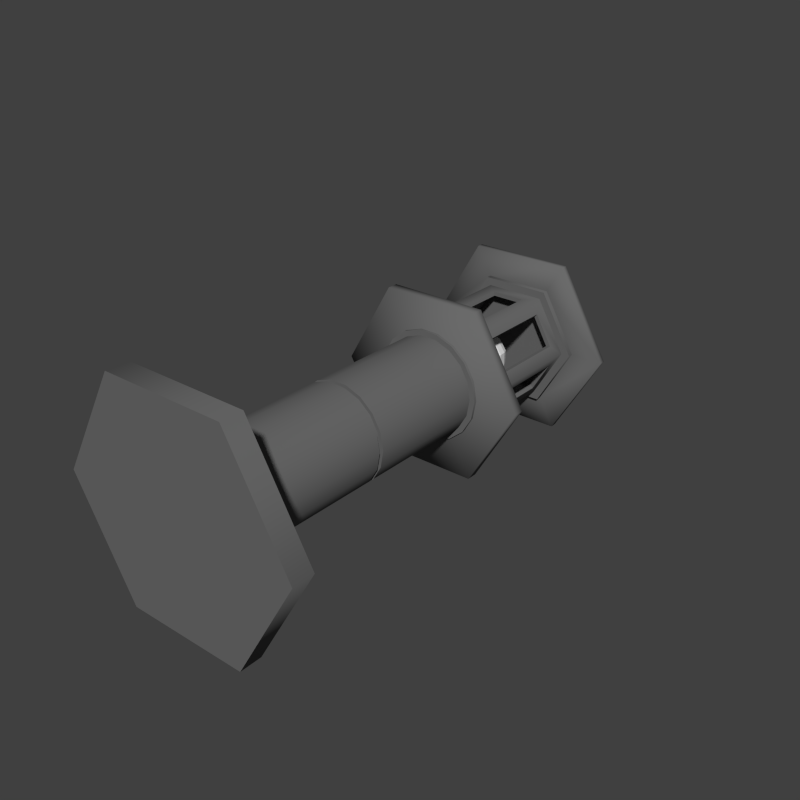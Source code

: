 # Source: lantern3.blend  (saved by Blender 2.79.0; exported with 4.5.12 LTS)
import bpy
from mathutils import Matrix  # noqa: F401  (used for matrix-valued properties, if any)

bpy.ops.wm.read_factory_settings(use_empty=True)
scene = bpy.context.scene
scene.name = 'Scene'

# ---- collections
col_collection_1 = bpy.data.collections.new('Collection 1'); scene.collection.children.link(col_collection_1)

# ---- materials (node trees are filled in below, after node groups)
mat_material = bpy.data.materials.new('Material')
mat_material.alpha_threshold = 0.0
mat_material.use_transparent_shadow = False
mat_material.roughness = 0.5
mat_lamp_tex = bpy.data.materials.new('Lamp_Tex')
mat_lamp_tex.alpha_threshold = 0.0
mat_lamp_tex.use_transparent_shadow = False
mat_lamp_tex.diffuse_color = (0.147, 0.147, 0.147, 1.0)
mat_lamp_tex.specular_color = (0.402, 0.402, 0.402)
mat_lamp_tex.roughness = 0.5
mat_lamp_tex.specular_intensity = 0.09091
mat_lamp_tex.line_color = (0.0, 0.0, 0.0, 1.0)

# ---- material node trees

# ---- world
world_world = bpy.data.worlds.new('World'); scene.world = world_world
world_world.color = (0.05088, 0.05088, 0.05088)
world_world.use_sun_shadow = False
world_world.sun_shadow_jitter_overblur = 0.0
world_world.cycles.sampling_method = 'NONE'
world_world.cycles.sample_map_resolution = 256
world_world.light_settings.ao_factor = 0.1

# ---- meshes
me_sphere = bpy.data.meshes.new('Sphere')
me_sphere.from_pydata([(0.0, 1.459, 0.0309), (0.0, 1.473, 0.05878), (0.0, 1.495, 0.0809), (0.0, 1.585, 0.09511), (0.0, 1.613, 0.0809), (0.0, 1.649, 0.0309), (0.0, 1.654, -2.821e-08), (0.01816, 1.459, 0.025), (0.03455, 1.473, 0.04755), (0.04755, 1.495, 0.06545), (0.0559, 1.523, 0.07694), (0.05878, 1.554, 0.0809), (0.0559, 1.585, 0.07694), (0.04755, 1.613, 0.06545), (0.03455, 1.635, 0.04755), (0.01816, 1.649, 0.025), (0.02939, 1.459, 0.009549), (0.0559, 1.473, 0.01816), (0.07694, 1.495, 0.025), (0.09045, 1.523, 0.02939), (0.09511, 1.554, 0.0309), (0.09045, 1.585, 0.02939), (0.07694, 1.613, 0.025), (0.0559, 1.635, 0.01816), (0.02939, 1.649, 0.009549), (0.02939, 1.459, -0.009549), (0.0559, 1.473, -0.01816), (0.07694, 1.495, -0.025), (0.09045, 1.523, -0.02939), (0.09511, 1.554, -0.0309), (0.09045, 1.585, -0.02939), (0.07694, 1.613, -0.025), (0.0559, 1.635, -0.01816), (0.02939, 1.649, -0.009549), (0.01816, 1.459, -0.025), (0.03455, 1.473, -0.04755), (0.04755, 1.495, -0.06545), (0.0559, 1.523, -0.07694), (0.05878, 1.554, -0.0809), (0.0559, 1.585, -0.07694), (0.04755, 1.613, -0.06545), (0.03455, 1.635, -0.04755), (0.01816, 1.649, -0.025), (2.761e-09, 1.459, -0.0309), (7.232e-09, 1.473, -0.05878), (-1.709e-09, 1.495, -0.0809), (1.021e-08, 1.523, -0.09511), (1.319e-08, 1.554, -0.1), (-4.689e-09, 1.585, -0.09511), (-1.709e-09, 1.613, -0.0809), (7.232e-09, 1.635, -0.05878), (1.271e-09, 1.649, -0.0309), (-1.915e-08, 1.454, -6.332e-08), (-0.01816, 1.459, -0.025), (-0.03455, 1.473, -0.04755), (-0.04755, 1.495, -0.06545), (-0.0559, 1.523, -0.07694), (-0.05878, 1.554, -0.0809), (-0.0559, 1.585, -0.07694), (-0.04755, 1.613, -0.06545), (-0.03455, 1.635, -0.04755), (-0.01816, 1.649, -0.025), (-0.02939, 1.459, -0.009549), (-0.0559, 1.473, -0.01816), (-0.07694, 1.495, -0.025), (-0.09045, 1.523, -0.02939), (-0.09511, 1.554, -0.0309), (-0.09045, 1.585, -0.02939), (-0.07694, 1.613, -0.025), (-0.0559, 1.635, -0.01816), (-0.02939, 1.649, -0.009549), (-0.02939, 1.459, 0.009549), (-0.0559, 1.473, 0.01816), (-0.07694, 1.495, 0.025), (-0.09045, 1.523, 0.02939), (-0.09511, 1.554, 0.0309), (-0.09045, 1.585, 0.02939), (-0.07694, 1.613, 0.025), (-0.0559, 1.635, 0.01816), (-0.02939, 1.649, 0.009549), (-0.01816, 1.459, 0.025), (-0.03455, 1.473, 0.04755), (-0.04755, 1.495, 0.06545), (-0.0559, 1.523, 0.07694), (-0.05878, 1.554, 0.0809), (-0.0559, 1.585, 0.07694), (-0.04755, 1.613, 0.06545), (-0.03455, 1.635, 0.04755), (-0.01816, 1.649, 0.025), (-1.065e-08, 1.523, 0.09511), (-1.959e-08, 1.554, 0.1), (-1.065e-08, 1.635, 0.05878)], [], [(90, 89, 10, 11), (1, 0, 7, 8), (5, 91, 14, 15), (3, 90, 11, 12), (2, 1, 8, 9), (6, 5, 15), (4, 3, 12, 13), (89, 2, 9, 10), (0, 52, 7), (91, 4, 13, 14), (11, 10, 19, 20), (8, 7, 16, 17), (15, 14, 23, 24), (12, 11, 20, 21), (9, 8, 17, 18), (6, 15, 24), (13, 12, 21, 22), (10, 9, 18, 19), (7, 52, 16), (14, 13, 22, 23), (16, 52, 25), (23, 22, 31, 32), (20, 19, 28, 29), (17, 16, 25, 26), (24, 23, 32, 33), (21, 20, 29, 30), (18, 17, 26, 27), (6, 24, 33), (22, 21, 30, 31), (19, 18, 27, 28), (28, 27, 36, 37), (25, 52, 34), (32, 31, 40, 41), (29, 28, 37, 38), (26, 25, 34, 35), (33, 32, 41, 42), (30, 29, 38, 39), (27, 26, 35, 36), (6, 33, 42), (31, 30, 39, 40), (6, 42, 51), (40, 39, 48, 49), (37, 36, 45, 46), (34, 52, 43), (41, 40, 49, 50), (38, 37, 46, 47), (35, 34, 43, 44), (42, 41, 50, 51), (39, 38, 47, 48), (36, 35, 44, 45), (48, 47, 57, 58), (45, 44, 54, 55), (6, 51, 61), (49, 48, 58, 59), (46, 45, 55, 56), (43, 52, 53), (50, 49, 59, 60), (47, 46, 56, 57), (44, 43, 53, 54), (51, 50, 60, 61), (54, 53, 62, 63), (61, 60, 69, 70), (58, 57, 66, 67), (55, 54, 63, 64), (6, 61, 70), (59, 58, 67, 68), (56, 55, 64, 65), (53, 52, 62), (60, 59, 68, 69), (57, 56, 65, 66), (66, 65, 74, 75), (63, 62, 71, 72), (70, 69, 78, 79), (67, 66, 75, 76), (64, 63, 72, 73), (6, 70, 79), (68, 67, 76, 77), (65, 64, 73, 74), (62, 52, 71), (69, 68, 77, 78), (71, 52, 80), (78, 77, 86, 87), (75, 74, 83, 84), (72, 71, 80, 81), (79, 78, 87, 88), (76, 75, 84, 85), (73, 72, 81, 82), (6, 79, 88), (77, 76, 85, 86), (74, 73, 82, 83), (86, 85, 3, 4), (83, 82, 2, 89), (80, 52, 0), (87, 86, 4, 91), (84, 83, 89, 90), (81, 80, 0, 1), (88, 87, 91, 5), (85, 84, 90, 3), (82, 81, 1, 2), (6, 88, 5)])
_uv = me_sphere.uv_layers.new(name='UVMap')
_uv.uv.foreach_set('vector', [0.4626, 0.1551, 0.5342, 0.1645, 0.5276, 0.3478, 0.4557, 0.3478, 0.6909, 0.2034, 0.7372, 0.265, 0.7243, 0.3198, 0.6664, 0.3077, 0.86, 0.6089, 0.917, 0.5672, 0.9415, 0.6714, 0.8729, 0.6637, 0.3939, 0.1553, 0.4626, 0.1551, 0.4557, 0.3478, 0.3873, 0.3386, 0.6016, 0.1827, 0.6583, 0.2078, 0.6543, 0.3211, 0.5961, 0.3386, 0.801, 0.6628, 0.86, 0.6089, 0.8729, 0.6637, 0.3348, 0.1651, 0.3939, 0.1553, 0.3873, 0.3386, 0.3292, 0.321, 0.5342, 0.1645, 0.6016, 0.1827, 0.5961, 0.3386, 0.5276, 0.3478, 0.7372, 0.265, 0.7925, 0.3256, 0.7243, 0.3198, 0.917, 0.5672, 0.9663, 0.5416, 1.0, 0.6851, 0.9415, 0.6714, 0.4557, 0.3478, 0.5276, 0.3478, 0.5342, 0.4969, 0.4626, 0.5046, 0.6664, 0.3077, 0.7243, 0.3198, 0.7382, 0.3755, 0.6928, 0.4137, 0.8729, 0.6637, 0.9415, 0.6714, 0.9151, 0.7774, 0.859, 0.7195, 0.3873, 0.3386, 0.4557, 0.3478, 0.4626, 0.5046, 0.3939, 0.4876, 0.5961, 0.3386, 0.6543, 0.3211, 0.6583, 0.4133, 0.6016, 0.4655, 0.801, 0.6628, 0.8729, 0.6637, 0.859, 0.7195, 0.3292, 0.321, 0.3873, 0.3386, 0.3939, 0.4876, 0.3348, 0.4478, 0.5276, 0.3478, 0.5961, 0.3386, 0.6016, 0.4655, 0.5342, 0.4969, 0.7243, 0.3198, 0.7925, 0.3256, 0.7382, 0.3755, 0.9415, 0.6714, 1.0, 0.6851, 0.9636, 0.831, 0.9151, 0.7774, 0.7382, 0.3755, 0.7925, 0.3256, 0.7735, 0.4108, 0.9151, 0.7774, 0.9636, 0.831, 0.8711, 0.9236, 0.8478, 0.8447, 0.6132, 0.983, 0.5478, 1.0, 0.5478, 0.8432, 0.6132, 0.8181, 0.4081, 0.9674, 0.3475, 0.921, 0.3475, 0.87, 0.4081, 0.8705, 0.859, 0.7195, 0.9151, 0.7774, 0.8478, 0.8447, 0.8237, 0.7548, 0.6668, 0.9452, 0.6132, 0.983, 0.6132, 0.8181, 0.6668, 0.7885, 0.4772, 0.9946, 0.4081, 0.9674, 0.4081, 0.8705, 0.4772, 0.8613, 0.801, 0.6628, 0.859, 0.7195, 0.8237, 0.7548, 0.9636, 0.831, 1.0, 0.8749, 0.8912, 0.9837, 0.8711, 0.9236, 0.5478, 1.0, 0.4772, 0.9946, 0.4772, 0.8613, 0.5478, 0.8432, 0.5478, 0.8432, 0.4772, 0.8613, 0.4403, 0.7135, 0.5044, 0.6694, 0.7735, 0.4108, 0.7925, 0.3256, 0.8168, 0.4124, 0.8478, 0.8447, 0.8711, 0.9236, 0.7577, 0.9275, 0.7655, 0.8476, 0.6132, 0.8181, 0.5478, 0.8432, 0.5044, 0.6694, 0.5676, 0.6354, 0.4081, 0.8705, 0.3475, 0.87, 0.3334, 0.8136, 0.3813, 0.7631, 0.8237, 0.7548, 0.8478, 0.8447, 0.7655, 0.8476, 0.7804, 0.7563, 0.6668, 0.7885, 0.6132, 0.8181, 0.5676, 0.6354, 0.6235, 0.6147, 0.4772, 0.8613, 0.4081, 0.8705, 0.3813, 0.7631, 0.4403, 0.7135, 0.801, 0.6628, 0.8237, 0.7548, 0.7804, 0.7563, 0.8711, 0.9236, 0.8912, 0.9837, 0.7579, 0.9884, 0.7577, 0.9275, 0.801, 0.6628, 0.7804, 0.7563, 0.7457, 0.7234, 0.2871, 0.4473, 0.2222, 0.4875, 0.205, 0.34, 0.2725, 0.3218, 0.5044, 0.6694, 0.4403, 0.7135, 0.3806, 0.6076, 0.4343, 0.545, 0.8168, 0.4124, 0.7925, 0.3256, 0.8515, 0.3794, 0.7655, 0.8476, 0.7577, 0.9275, 0.6668, 0.8413, 0.6994, 0.7849, 0.5676, 0.6354, 0.5044, 0.6694, 0.4343, 0.545, 0.4938, 0.5046, 0.8424, 0.4838, 0.8168, 0.4124, 0.8515, 0.3794, 0.9085, 0.4212, 0.7804, 0.7563, 0.7655, 0.8476, 0.6994, 0.7849, 0.7457, 0.7234, 0.2222, 0.4875, 0.1515, 0.5046, 0.1334, 0.3495, 0.205, 0.34, 0.4403, 0.7135, 0.3813, 0.7631, 0.338, 0.6862, 0.3806, 0.6076, 0.205, 0.34, 0.1334, 0.3495, 0.1265, 0.1567, 0.1985, 0.1567, 0.9578, 0.4467, 0.9085, 0.4212, 0.933, 0.3169, 0.9915, 0.3033, 0.801, 0.6628, 0.7457, 0.7234, 0.7328, 0.6686, 0.2725, 0.3218, 0.205, 0.34, 0.1985, 0.1567, 0.2669, 0.1659, 0.06472, 0.3493, 0.005589, 0.3395, 0.0, 0.1836, 0.05815, 0.166, 0.8515, 0.3794, 0.7925, 0.3256, 0.8644, 0.3246, 0.3292, 0.2967, 0.2725, 0.3218, 0.2669, 0.1659, 0.3251, 0.1834, 0.1334, 0.3495, 0.06472, 0.3493, 0.05815, 0.166, 0.1265, 0.1567, 0.9085, 0.4212, 0.8515, 0.3794, 0.8644, 0.3246, 0.933, 0.3169, 0.7457, 0.7234, 0.6994, 0.7849, 0.6749, 0.6807, 0.7328, 0.6686, 0.933, 0.3169, 0.8644, 0.3246, 0.8505, 0.2689, 0.9066, 0.2109, 0.7328, 0.6686, 0.6749, 0.6807, 0.7013, 0.5747, 0.7467, 0.6129, 0.1985, 0.1567, 0.1265, 0.1567, 0.1334, 0.0, 0.205, 0.007643, 0.9915, 0.3033, 0.933, 0.3169, 0.9066, 0.2109, 0.9552, 0.1574, 0.801, 0.6628, 0.7328, 0.6686, 0.7467, 0.6129, 0.2669, 0.1659, 0.1985, 0.1567, 0.205, 0.007643, 0.2725, 0.0391, 0.05815, 0.166, 0.0, 0.1836, 0.005589, 0.05675, 0.06472, 0.01692, 0.8644, 0.3246, 0.7925, 0.3256, 0.8505, 0.2689, 0.3251, 0.1834, 0.2669, 0.1659, 0.2725, 0.0391, 0.3292, 0.0913, 0.1265, 0.1567, 0.05815, 0.166, 0.06472, 0.01692, 0.1334, 0.0, 0.2798, 0.5216, 0.3334, 0.5593, 0.3334, 0.7161, 0.2798, 0.6864, 0.9066, 0.2109, 0.8505, 0.2689, 0.8152, 0.2335, 0.8393, 0.1437, 0.01409, 0.5836, 0.07473, 0.5371, 0.07473, 0.634, 0.01409, 0.6345, 0.2144, 0.5046, 0.2798, 0.5216, 0.2798, 0.6864, 0.2144, 0.6613, 0.9552, 0.1574, 0.9066, 0.2109, 0.8393, 0.1437, 0.8626, 0.06478, 0.801, 0.6628, 0.7467, 0.6129, 0.782, 0.5775, 0.1438, 0.5099, 0.2144, 0.5046, 0.2144, 0.6613, 0.1438, 0.6433, 0.9915, 0.1135, 0.9552, 0.1574, 0.8626, 0.06478, 0.8827, 0.004628, 0.8505, 0.2689, 0.7925, 0.3256, 0.8152, 0.2335, 0.07473, 0.5371, 0.1438, 0.5099, 0.1438, 0.6433, 0.07473, 0.634, 0.8152, 0.2335, 0.7925, 0.3256, 0.7719, 0.232, 0.07473, 0.634, 0.1438, 0.6433, 0.1069, 0.7911, 0.04793, 0.7414, 0.2798, 0.6864, 0.3334, 0.7161, 0.29, 0.8899, 0.2341, 0.8691, 0.8393, 0.1437, 0.8152, 0.2335, 0.7719, 0.232, 0.757, 0.1408, 0.01409, 0.6345, 0.07473, 0.634, 0.04793, 0.7414, 0.0, 0.691, 0.2144, 0.6613, 0.2798, 0.6864, 0.2341, 0.8691, 0.171, 0.8351, 0.8626, 0.06478, 0.8393, 0.1437, 0.757, 0.1408, 0.7492, 0.06084, 0.801, 0.6628, 0.782, 0.5775, 0.8253, 0.576, 0.1438, 0.6433, 0.2144, 0.6613, 0.171, 0.8351, 0.1069, 0.7911, 0.8827, 0.004628, 0.8626, 0.06478, 0.7492, 0.06084, 0.7494, 0.0, 0.1069, 0.7911, 0.171, 0.8351, 0.1008, 0.9596, 0.04715, 0.897, 0.5514, 0.01705, 0.6163, 0.05726, 0.6016, 0.1827, 0.5342, 0.1645, 0.7719, 0.232, 0.7925, 0.3256, 0.7372, 0.265, 0.04793, 0.7414, 0.1069, 0.7911, 0.04715, 0.897, 0.004549, 0.8184, 0.4807, 0.0, 0.5514, 0.01705, 0.5342, 0.1645, 0.4626, 0.1551, 0.757, 0.1408, 0.7719, 0.232, 0.7372, 0.265, 0.6909, 0.2034, 0.8253, 0.576, 0.8509, 0.5046, 0.917, 0.5672, 0.86, 0.6089, 0.171, 0.8351, 0.2341, 0.8691, 0.1603, 1.0, 0.1008, 0.9596, 0.7492, 0.06084, 0.757, 0.1408, 0.6909, 0.2034, 0.6583, 0.1471, 0.801, 0.6628, 0.8253, 0.576, 0.86, 0.6089])
me_sphere.materials.append(mat_material)
me_sphere.use_remesh_preserve_volume = False
me_sphere.use_remesh_preserve_attributes = False
me_sphere.use_mirror_vertex_groups = False
me_sphere.update()
me_circle_001 = bpy.data.meshes.new('Circle.001')
me_circle_001.from_pydata([(0.2169, 1.366, 1.538e-07), (0.2169, 1.772, 1.156e-07), (0.194, 1.416, 0.03972), (0.1314, 1.416, 0.1481), (0.194, 1.722, 0.03972), (0.1314, 1.722, 0.1481), (0.2365, 1.366, 1.836e-07), (0.2365, 1.772, 1.268e-07), (0.2115, 1.416, 0.0433), (0.1432, 1.416, 0.1615), (0.2115, 1.722, 0.0433), (0.1432, 1.722, 0.1615), (0.194, 1.416, 0.03972), (0.1314, 1.416, 0.1481), (0.194, 1.722, 0.03972), (0.1314, 1.722, 0.1481), (0.5, -0.009102, 7.053e-08), (0.5, 0.07991, 6.664e-08), (0.2564, 0.2044, 4.63e-08), (0.3922, 1.223, -5.409e-08), (0.3922, 1.266, -5.597e-08), (0.2583, 1.319, -4.711e-08), (0.2583, 1.345, -4.825e-08), (0.2717, 1.345, -4.453e-08), (0.2717, 1.366, -4.546e-08), (7.099e-08, 1.772, -8.573e-08), (0.2717, 1.772, -6.318e-08), (0.2717, 1.793, -6.411e-08), (0.4023, 1.817, -5.025e-08), (0.2414, 1.903, -9.501e-08), (0.1224, 2.001, -9.741e-08), (7.557e-08, 2.114, -1.102e-07), (0.05007, 2.114, -1.126e-07), (0.4023, 1.793, -5.666e-08), (7.099e-08, 1.366, -6.8e-08), (0.1672, 0.2044, 0.1403), (0.2051, 0.2044, 0.07464), (0.2182, 0.2044, 6.865e-08), (0.1672, 0.2241, 0.1403), (0.2051, 0.2241, 0.07464), (0.2182, 0.2241, 6.779e-08), (0.1518, 0.2241, 0.1273), (0.1862, 0.2241, 0.06776), (0.1981, 0.2241, 6.034e-08), (0.1518, 1.212, 0.1273), (0.1862, 1.212, 0.06776), (0.1981, 1.212, 1.715e-08), (0.1687, 1.212, 0.1416), (0.2069, 1.212, 0.07532), (0.2202, 1.212, 2.833e-08), (0.1687, 1.223, 0.1416), (0.2069, 1.223, 0.07532), (0.2202, 1.223, 2.787e-08), (0.1518, 0.7091, 0.1273), (0.1518, 0.7271, 0.1273), (0.1862, 0.7091, 0.06776), (0.1862, 0.7271, 0.06776), (0.1981, 0.7091, 3.914e-08), (0.1981, 0.7271, 3.835e-08), (0.1409, 0.7091, 0.1183), (0.1409, 0.7271, 0.1183), (0.1729, 0.7091, 0.06293), (0.1729, 0.7271, 0.06293), (0.184, 0.7091, 3.541e-08), (0.184, 0.7271, 3.463e-08), (2.484e-08, 0.2044, -2.076e-08), (2.484e-08, -0.009102, -2.633e-08), (8.828e-08, 1.223, -5.164e-08), (0.1085, 1.366, -0.1879), (0.1085, 1.772, -0.1879), (0.1314, 1.416, -0.1481), (0.194, 1.416, -0.03972), (0.1314, 1.722, -0.1481), (0.194, 1.722, -0.03972), (0.1182, 1.366, -0.2048), (0.1182, 1.772, -0.2048), (0.1432, 1.416, -0.1615), (0.2115, 1.416, -0.0433), (0.1432, 1.722, -0.1615), (0.2115, 1.722, -0.0433), (0.1314, 1.416, -0.1481), (0.194, 1.416, -0.03972), (0.1314, 1.722, -0.1481), (0.194, 1.722, -0.03972), (0.25, -0.009102, -0.433), (0.25, 0.07991, -0.433), (0.1282, 0.2044, -0.2221), (0.1961, 1.223, -0.3397), (0.1961, 1.266, -0.3397), (0.1292, 1.319, -0.2237), (0.1292, 1.345, -0.2237), (0.1359, 1.345, -0.2353), (0.1359, 1.366, -0.2353), (0.1359, 1.772, -0.2353), (0.1359, 1.793, -0.2353), (0.2011, 1.817, -0.3484), (0.1207, 1.903, -0.2091), (0.06119, 2.001, -0.106), (0.02503, 2.114, -0.04336), (0.2011, 1.793, -0.3484), (0.2051, 0.2044, -0.07464), (0.1672, 0.2044, -0.1403), (0.1091, 0.2044, -0.189), (0.2051, 0.2241, -0.07464), (0.1672, 0.2241, -0.1403), (0.1091, 0.2241, -0.189), (0.1862, 0.2241, -0.06776), (0.1518, 0.2241, -0.1273), (0.09905, 0.2241, -0.1716), (0.1862, 1.212, -0.06776), (0.1518, 1.212, -0.1273), (0.09905, 1.212, -0.1716), (0.2069, 1.212, -0.07532), (0.1687, 1.212, -0.1416), (0.1101, 1.212, -0.1907), (0.2069, 1.223, -0.07532), (0.1687, 1.223, -0.1416), (0.1101, 1.223, -0.1907), (0.1862, 0.7091, -0.06776), (0.1862, 0.7271, -0.06776), (0.1518, 0.7091, -0.1273), (0.1518, 0.7271, -0.1273), (0.09905, 0.7091, -0.1716), (0.09905, 0.7271, -0.1716), (0.1729, 0.7091, -0.06293), (0.1729, 0.7271, -0.06293), (0.1409, 0.7091, -0.1183), (0.1409, 0.7271, -0.1183), (0.092, 0.7091, -0.1593), (0.092, 0.7271, -0.1593), (-0.1085, 1.366, -0.1879), (-0.1085, 1.772, -0.1879), (-0.06259, 1.416, -0.1879), (0.06259, 1.416, -0.1879), (-0.06259, 1.722, -0.1879), (0.06259, 1.722, -0.1879), (-0.1182, 1.366, -0.2048), (-0.1182, 1.772, -0.2048), (-0.06823, 1.416, -0.2048), (0.06823, 1.416, -0.2048), (-0.06823, 1.722, -0.2048), (0.06823, 1.722, -0.2048), (-0.06259, 1.416, -0.1879), (0.06259, 1.416, -0.1879), (-0.06259, 1.722, -0.1879), (0.06259, 1.722, -0.1879), (-0.25, -0.009102, -0.433), (-0.25, 0.07991, -0.433), (-0.1282, 0.2044, -0.2221), (-0.1961, 1.223, -0.3397), (-0.1961, 1.266, -0.3397), (-0.1292, 1.319, -0.2237), (-0.1292, 1.345, -0.2237), (-0.1359, 1.345, -0.2353), (-0.1359, 1.366, -0.2353), (-0.1359, 1.772, -0.2353), (-0.1359, 1.793, -0.2353), (-0.2011, 1.817, -0.3484), (-0.1207, 1.903, -0.2091), (-0.06119, 2.001, -0.106), (-0.02503, 2.114, -0.04336), (-0.2011, 1.793, -0.3484), (0.0379, 0.2044, -0.2149), (-0.0379, 0.2044, -0.2149), (-0.1091, 0.2044, -0.189), (0.0379, 0.2241, -0.2149), (-0.0379, 0.2241, -0.2149), (-0.1091, 0.2241, -0.189), (0.0344, 0.2241, -0.1951), (-0.0344, 0.2241, -0.1951), (-0.09905, 0.2241, -0.1716), (0.0344, 1.212, -0.1951), (-0.0344, 1.212, -0.1951), (-0.09905, 1.212, -0.1716), (0.03824, 1.212, -0.2169), (-0.03824, 1.212, -0.2169), (-0.1101, 1.212, -0.1907), (0.03824, 1.223, -0.2169), (-0.03824, 1.223, -0.2169), (-0.1101, 1.223, -0.1907), (0.0344, 0.7091, -0.1951), (0.0344, 0.7271, -0.1951), (-0.0344, 0.7091, -0.1951), (-0.0344, 0.7271, -0.1951), (-0.09905, 0.7091, -0.1716), (-0.09905, 0.7271, -0.1716), (0.03195, 0.7091, -0.1812), (0.03195, 0.7271, -0.1812), (-0.03195, 0.7091, -0.1812), (-0.03195, 0.7271, -0.1812), (-0.092, 0.7091, -0.1593), (-0.092, 0.7271, -0.1593), (-0.2169, 1.366, -2.497e-07), (-0.2169, 1.772, -2.469e-07), (-0.194, 1.416, -0.03973), (-0.1314, 1.416, -0.1481), (-0.194, 1.722, -0.03973), (-0.1314, 1.722, -0.1481), (-0.2365, 1.366, -2.766e-07), (-0.2365, 1.772, -2.552e-07), (-0.2115, 1.416, -0.0433), (-0.1432, 1.416, -0.1615), (-0.2115, 1.722, -0.0433), (-0.1432, 1.722, -0.1615), (-0.194, 1.416, -0.03973), (-0.1314, 1.416, -0.1481), (-0.194, 1.722, -0.03973), (-0.1314, 1.722, -0.1481), (-0.5, -0.009102, -3.973e-09), (-0.5, 0.07991, -7.864e-09), (-0.2564, 0.2044, -3.47e-08), (-0.3922, 1.223, -3.086e-09), (-0.3922, 1.266, -4.975e-09), (-0.2583, 1.319, -3.842e-08), (-0.2583, 1.345, -3.956e-08), (-0.2717, 1.345, -4.129e-08), (-0.2717, 1.366, -4.222e-08), (-0.2717, 1.772, -5.995e-08), (-0.2717, 1.793, -6.088e-08), (-0.4023, 1.817, -5.737e-08), (-0.2414, 1.903, -4.413e-08), (-0.1224, 2.001, -6.8e-08), (-0.05007, 2.114, -7.35e-08), (-0.4023, 1.793, -4.888e-08), (-0.1672, 0.2044, -0.1403), (-0.2051, 0.2044, -0.07464), (-0.2182, 0.2044, -6.274e-08), (-0.1672, 0.2241, -0.1403), (-0.2051, 0.2241, -0.07464), (-0.2182, 0.2241, -6.36e-08), (-0.1518, 0.2241, -0.1273), (-0.1862, 0.2241, -0.06776), (-0.1981, 0.2241, -5.915e-08), (-0.1518, 1.212, -0.1273), (-0.1862, 1.212, -0.06776), (-0.1981, 1.212, -1.023e-07), (-0.1687, 1.212, -0.1416), (-0.2069, 1.212, -0.07532), (-0.2202, 1.212, -1.102e-07), (-0.1687, 1.223, -0.1416), (-0.2069, 1.223, -0.07532), (-0.2202, 1.223, -1.107e-07), (-0.1518, 0.7091, -0.1273), (-0.1518, 0.7271, -0.1273), (-0.1862, 0.7091, -0.06776), (-0.1862, 0.7271, -0.06776), (-0.1981, 0.7091, -8.035e-08), (-0.1981, 0.7271, -8.114e-08), (-0.1409, 0.7091, -0.1183), (-0.1409, 0.7271, -0.1183), (-0.1729, 0.7091, -0.06293), (-0.1729, 0.7271, -0.06293), (-0.184, 0.7091, -7.873e-08), (-0.184, 0.7271, -7.952e-08), (-0.1085, 1.366, 0.1879), (-0.1085, 1.772, 0.1879), (-0.1314, 1.416, 0.1481), (-0.194, 1.416, 0.03972), (-0.1314, 1.722, 0.1481), (-0.194, 1.722, 0.03972), (-0.1182, 1.366, 0.2048), (-0.1182, 1.772, 0.2048), (-0.1432, 1.416, 0.1615), (-0.2115, 1.416, 0.0433), (-0.1432, 1.722, 0.1615), (-0.2115, 1.722, 0.0433), (-0.1314, 1.416, 0.1481), (-0.194, 1.416, 0.03972), (-0.1314, 1.722, 0.1481), (-0.194, 1.722, 0.03972), (-0.25, -0.009102, 0.433), (-0.25, 0.07991, 0.433), (-0.1282, 0.2044, 0.2221), (-0.1961, 1.223, 0.3397), (-0.1961, 1.266, 0.3397), (-0.1292, 1.319, 0.2237), (-0.1292, 1.345, 0.2237), (-0.1359, 1.345, 0.2353), (-0.1359, 1.366, 0.2353), (-0.1359, 1.772, 0.2353), (-0.1359, 1.793, 0.2353), (-0.2011, 1.817, 0.3484), (-0.1207, 1.903, 0.2091), (-0.06119, 2.001, 0.106), (-0.02503, 2.114, 0.04336), (-0.2011, 1.793, 0.3484), (-0.2051, 0.2044, 0.07464), (-0.1672, 0.2044, 0.1403), (-0.1091, 0.2044, 0.189), (-0.2051, 0.2241, 0.07464), (-0.1672, 0.2241, 0.1403), (-0.1091, 0.2241, 0.189), (-0.1862, 0.2241, 0.06776), (-0.1518, 0.2241, 0.1273), (-0.09905, 0.2241, 0.1716), (-0.1862, 1.212, 0.06776), (-0.1518, 1.212, 0.1273), (-0.09905, 1.212, 0.1716), (-0.2069, 1.212, 0.07532), (-0.1687, 1.212, 0.1416), (-0.1101, 1.212, 0.1907), (-0.2069, 1.223, 0.07532), (-0.1687, 1.223, 0.1416), (-0.1101, 1.223, 0.1907), (-0.1862, 0.7091, 0.06776), (-0.1862, 0.7271, 0.06776), (-0.1518, 0.7091, 0.1273), (-0.1518, 0.7271, 0.1273), (-0.09905, 0.7091, 0.1716), (-0.09905, 0.7271, 0.1716), (-0.1729, 0.7091, 0.06293), (-0.1729, 0.7271, 0.06293), (-0.1409, 0.7091, 0.1183), (-0.1409, 0.7271, 0.1183), (-0.092, 0.7091, 0.1593), (-0.092, 0.7271, 0.1593), (0.1085, 1.366, 0.1879), (0.1085, 1.772, 0.1879), (0.06259, 1.416, 0.1879), (-0.06259, 1.416, 0.1879), (0.06259, 1.722, 0.1879), (-0.06259, 1.722, 0.1879), (0.1182, 1.366, 0.2048), (0.1182, 1.772, 0.2048), (0.06823, 1.416, 0.2048), (-0.06823, 1.416, 0.2048), (0.06823, 1.722, 0.2048), (-0.06823, 1.722, 0.2048), (0.06259, 1.416, 0.1879), (-0.06259, 1.416, 0.1879), (0.06259, 1.722, 0.1879), (-0.06259, 1.722, 0.1879), (0.25, -0.009102, 0.433), (0.25, 0.07991, 0.433), (0.1282, 0.2044, 0.2221), (0.1961, 1.223, 0.3397), (0.1961, 1.266, 0.3397), (0.1292, 1.319, 0.2237), (0.1292, 1.345, 0.2237), (0.1359, 1.345, 0.2353), (0.1359, 1.366, 0.2353), (0.1359, 1.772, 0.2353), (0.1359, 1.793, 0.2353), (0.2011, 1.817, 0.3484), (0.1207, 1.903, 0.2091), (0.06119, 2.001, 0.106), (0.02503, 2.114, 0.04336), (0.2011, 1.793, 0.3484), (-0.0379, 0.2044, 0.2149), (0.0379, 0.2044, 0.2149), (0.1091, 0.2044, 0.189), (-0.0379, 0.2241, 0.2149), (0.0379, 0.2241, 0.2149), (0.1091, 0.2241, 0.189), (-0.0344, 0.2241, 0.1951), (0.0344, 0.2241, 0.1951), (0.09905, 0.2241, 0.1716), (-0.0344, 1.212, 0.1951), (0.0344, 1.212, 0.1951), (0.09905, 1.212, 0.1716), (-0.03824, 1.212, 0.2169), (0.03824, 1.212, 0.2169), (0.1101, 1.212, 0.1907), (-0.03824, 1.223, 0.2169), (0.03824, 1.223, 0.2169), (0.1101, 1.223, 0.1907), (-0.0344, 0.7091, 0.1951), (-0.0344, 0.7271, 0.1951), (0.0344, 0.7091, 0.1951), (0.0344, 0.7271, 0.1951), (0.09905, 0.7091, 0.1716), (0.09905, 0.7271, 0.1716), (-0.03195, 0.7091, 0.1812), (-0.03195, 0.7271, 0.1812), (0.03195, 0.7091, 0.1812), (0.03195, 0.7271, 0.1812), (0.092, 0.7091, 0.1593), (0.092, 0.7271, 0.1593), (0.2115, 1.416, 0.0433), (0.2115, 1.416, 0.0433), (0.1432, 1.416, 0.1615), (0.1432, 1.416, 0.1615), (0.2115, 1.722, 0.0433), (0.2115, 1.722, 0.0433), (0.1432, 1.722, 0.1615), (0.1432, 1.722, 0.1615), (0.194, 1.416, 0.03972), (0.1314, 1.416, 0.1481), (0.194, 1.722, 0.03972), (0.1314, 1.722, 0.1481), (0.5, -0.009102, 7.053e-08), (0.25, -0.009102, 0.433), (0.5, 0.07991, 6.664e-08), (0.5, 0.07991, 6.664e-08), (0.25, 0.07991, 0.433), (0.25, 0.07991, 0.433), (0.2583, 1.319, -4.711e-08), (0.2583, 1.319, -4.711e-08), (0.1292, 1.319, 0.2237), (0.1292, 1.319, 0.2237), (0.2717, 1.345, -4.453e-08), (0.1359, 1.345, 0.2353), (0.2717, 1.366, -4.546e-08), (0.1359, 1.366, 0.2353), (0.2717, 1.772, -6.318e-08), (0.1359, 1.772, 0.2353), (0.2717, 1.793, -6.411e-08), (0.1359, 1.793, 0.2353), (0.2414, 1.903, -9.501e-08), (0.1207, 1.903, 0.2091), (0.06119, 2.001, 0.106), (0.1224, 2.001, -9.741e-08), (0.1672, 0.2241, 0.1403), (0.1091, 0.2241, 0.189), (0.2051, 0.2241, 0.07464), (0.2182, 0.2241, 6.779e-08), (0.1518, 0.2241, 0.1273), (0.09905, 0.2241, 0.1716), (0.1862, 0.2241, 0.06776), (0.1981, 0.2241, 6.034e-08), (0.1518, 1.212, 0.1273), (0.09905, 1.212, 0.1716), (0.1862, 1.212, 0.06776), (0.1981, 1.212, 1.715e-08), (0.1687, 1.212, 0.1416), (0.1101, 1.212, 0.1907), (0.2069, 1.212, 0.07532), (0.2202, 1.212, 2.833e-08), (0.1409, 0.7271, 0.1183), (0.092, 0.7271, 0.1593), (0.1409, 0.7091, 0.1183), (0.092, 0.7091, 0.1593), (0.1518, 0.7091, 0.1273), (0.09905, 0.7091, 0.1716), (0.1518, 0.7271, 0.1273), (0.09905, 0.7271, 0.1716), (0.1862, 0.7091, 0.06776), (0.1862, 0.7271, 0.06776), (0.1981, 0.7091, 3.914e-08), (0.1981, 0.7271, 3.835e-08), (0.1729, 0.7091, 0.06293), (0.1729, 0.7271, 0.06293), (0.184, 0.7091, 3.541e-08), (0.184, 0.7271, 3.463e-08), (0.1432, 1.416, -0.1615), (0.1432, 1.416, -0.1615), (0.2115, 1.416, -0.0433), (0.2115, 1.416, -0.0433), (0.1432, 1.722, -0.1615), (0.1432, 1.722, -0.1615), (0.2115, 1.722, -0.0433), (0.2115, 1.722, -0.0433), (0.1314, 1.416, -0.1481), (0.194, 1.416, -0.03972), (0.1314, 1.722, -0.1481), (0.194, 1.722, -0.03972), (0.25, -0.009102, -0.433), (0.25, 0.07991, -0.433), (0.25, 0.07991, -0.433), (0.1292, 1.319, -0.2237), (0.1292, 1.319, -0.2237), (0.1359, 1.345, -0.2353), (0.1359, 1.366, -0.2353), (0.1359, 1.772, -0.2353), (0.1359, 1.793, -0.2353), (0.1207, 1.903, -0.2091), (0.06119, 2.001, -0.106), (0.2051, 0.2241, -0.07464), (0.1672, 0.2241, -0.1403), (0.1091, 0.2241, -0.189), (0.1862, 0.2241, -0.06776), (0.1518, 0.2241, -0.1273), (0.09905, 0.2241, -0.1716), (0.1862, 1.212, -0.06776), (0.1518, 1.212, -0.1273), (0.09905, 1.212, -0.1716), (0.2069, 1.212, -0.07532), (0.1687, 1.212, -0.1416), (0.1101, 1.212, -0.1907), (0.1729, 0.7271, -0.06293), (0.1729, 0.7091, -0.06293), (0.1862, 0.7091, -0.06776), (0.1862, 0.7271, -0.06776), (0.1518, 0.7091, -0.1273), (0.1518, 0.7271, -0.1273), (0.09905, 0.7091, -0.1716), (0.09905, 0.7271, -0.1716), (0.1409, 0.7091, -0.1183), (0.1409, 0.7271, -0.1183), (0.092, 0.7091, -0.1593), (0.092, 0.7271, -0.1593), (-0.06823, 1.416, -0.2048), (-0.06823, 1.416, -0.2048), (0.06823, 1.416, -0.2048), (0.06823, 1.416, -0.2048), (-0.06823, 1.722, -0.2048), (-0.06823, 1.722, -0.2048), (0.06823, 1.722, -0.2048), (0.06823, 1.722, -0.2048), (-0.06259, 1.416, -0.1879), (0.06259, 1.416, -0.1879), (-0.06259, 1.722, -0.1879), (0.06259, 1.722, -0.1879), (-0.25, -0.009102, -0.433), (-0.25, 0.07991, -0.433), (-0.25, 0.07991, -0.433), (-0.1292, 1.319, -0.2237), (-0.1292, 1.319, -0.2237), (-0.1359, 1.345, -0.2353), (-0.1359, 1.366, -0.2353), (-0.1359, 1.772, -0.2353), (-0.1359, 1.793, -0.2353), (-0.1207, 1.903, -0.2091), (-0.06119, 2.001, -0.106), (0.0379, 0.2241, -0.2149), (-0.0379, 0.2241, -0.2149), (-0.1091, 0.2241, -0.189), (0.0344, 0.2241, -0.1951), (-0.0344, 0.2241, -0.1951), (-0.09905, 0.2241, -0.1716), (0.0344, 1.212, -0.1951), (-0.0344, 1.212, -0.1951), (-0.09905, 1.212, -0.1716), (0.03824, 1.212, -0.2169), (-0.03824, 1.212, -0.2169), (-0.1101, 1.212, -0.1907), (0.03195, 0.7271, -0.1812), (0.03195, 0.7091, -0.1812), (0.0344, 0.7091, -0.1951), (0.0344, 0.7271, -0.1951), (-0.0344, 0.7091, -0.1951), (-0.0344, 0.7271, -0.1951), (-0.09905, 0.7091, -0.1716), (-0.09905, 0.7271, -0.1716), (-0.03195, 0.7091, -0.1812), (-0.03195, 0.7271, -0.1812), (-0.092, 0.7091, -0.1593), (-0.092, 0.7271, -0.1593), (-0.2115, 1.416, -0.0433), (-0.2115, 1.416, -0.0433), (-0.1432, 1.416, -0.1615), (-0.1432, 1.416, -0.1615), (-0.2115, 1.722, -0.0433), (-0.2115, 1.722, -0.0433), (-0.1432, 1.722, -0.1615), (-0.1432, 1.722, -0.1615), (-0.194, 1.416, -0.03973), (-0.1314, 1.416, -0.1481), (-0.194, 1.722, -0.03973), (-0.1314, 1.722, -0.1481), (-0.5, -0.009102, -3.973e-09), (-0.5, 0.07991, -7.864e-09), (-0.5, 0.07991, -7.864e-09), (-0.2583, 1.319, -3.842e-08), (-0.2583, 1.319, -3.842e-08), (-0.2717, 1.345, -4.129e-08), (-0.2717, 1.366, -4.222e-08), (-0.2717, 1.772, -5.995e-08), (-0.2717, 1.793, -6.088e-08), (-0.2414, 1.903, -4.413e-08), (-0.1224, 2.001, -6.8e-08), (-0.1672, 0.2241, -0.1403), (-0.2051, 0.2241, -0.07464), (-0.2182, 0.2241, -6.36e-08), (-0.1518, 0.2241, -0.1273), (-0.1862, 0.2241, -0.06776), (-0.1981, 0.2241, -5.915e-08), (-0.1518, 1.212, -0.1273), (-0.1862, 1.212, -0.06776), (-0.1981, 1.212, -1.023e-07), (-0.1687, 1.212, -0.1416), (-0.2069, 1.212, -0.07532), (-0.2202, 1.212, -1.102e-07), (-0.1409, 0.7271, -0.1183), (-0.1409, 0.7091, -0.1183), (-0.1518, 0.7091, -0.1273), (-0.1518, 0.7271, -0.1273), (-0.1862, 0.7091, -0.06776), (-0.1862, 0.7271, -0.06776), (-0.1981, 0.7091, -8.035e-08), (-0.1981, 0.7271, -8.114e-08), (-0.1729, 0.7091, -0.06293), (-0.1729, 0.7271, -0.06293), (-0.184, 0.7091, -7.873e-08), (-0.184, 0.7271, -7.952e-08), (-0.1432, 1.416, 0.1615), (-0.1432, 1.416, 0.1615), (-0.2115, 1.416, 0.0433), (-0.2115, 1.416, 0.0433), (-0.1432, 1.722, 0.1615), (-0.1432, 1.722, 0.1615), (-0.2115, 1.722, 0.0433), (-0.2115, 1.722, 0.0433), (-0.1314, 1.416, 0.1481), (-0.194, 1.416, 0.03972), (-0.1314, 1.722, 0.1481), (-0.194, 1.722, 0.03972), (-0.25, -0.009102, 0.433), (-0.25, 0.07991, 0.433), (-0.25, 0.07991, 0.433), (-0.1292, 1.319, 0.2237), (-0.1292, 1.319, 0.2237), (-0.1359, 1.345, 0.2353), (-0.1359, 1.366, 0.2353), (-0.1359, 1.772, 0.2353), (-0.1359, 1.793, 0.2353), (-0.1207, 1.903, 0.2091), (-0.06119, 2.001, 0.106), (-0.2051, 0.2241, 0.07464), (-0.1672, 0.2241, 0.1403), (-0.1091, 0.2241, 0.189), (-0.1862, 0.2241, 0.06776), (-0.1518, 0.2241, 0.1273), (-0.09905, 0.2241, 0.1716), (-0.1862, 1.212, 0.06776), (-0.1518, 1.212, 0.1273), (-0.09905, 1.212, 0.1716), (-0.2069, 1.212, 0.07532), (-0.1687, 1.212, 0.1416), (-0.1101, 1.212, 0.1907), (-0.1729, 0.7271, 0.06293), (-0.1729, 0.7091, 0.06293), (-0.1862, 0.7091, 0.06776), (-0.1862, 0.7271, 0.06776), (-0.1518, 0.7091, 0.1273), (-0.1518, 0.7271, 0.1273), (-0.09905, 0.7091, 0.1716), (-0.09905, 0.7271, 0.1716), (-0.1409, 0.7091, 0.1183), (-0.1409, 0.7271, 0.1183), (-0.092, 0.7091, 0.1593), (-0.092, 0.7271, 0.1593), (0.06823, 1.416, 0.2048), (0.06823, 1.416, 0.2048), (-0.06823, 1.416, 0.2048), (-0.06823, 1.416, 0.2048), (0.06823, 1.722, 0.2048), (0.06823, 1.722, 0.2048), (-0.06823, 1.722, 0.2048), (-0.06823, 1.722, 0.2048), (0.06259, 1.416, 0.1879), (-0.06259, 1.416, 0.1879), (0.06259, 1.722, 0.1879), (-0.06259, 1.722, 0.1879), (-0.0379, 0.2241, 0.2149), (0.0379, 0.2241, 0.2149), (-0.0344, 0.2241, 0.1951), (0.0344, 0.2241, 0.1951), (-0.0344, 1.212, 0.1951), (0.0344, 1.212, 0.1951), (-0.03824, 1.212, 0.2169), (0.03824, 1.212, 0.2169), (-0.03195, 0.7271, 0.1812), (-0.03195, 0.7091, 0.1812), (-0.0344, 0.7091, 0.1951), (-0.0344, 0.7271, 0.1951), (0.0344, 0.7091, 0.1951), (0.0344, 0.7271, 0.1951), (0.03195, 0.7091, 0.1812), (0.03195, 0.7271, 0.1812)], [], [(2, 4, 1, 0), (3, 2, 0, 316), (4, 5, 317, 1), (5, 3, 316, 317), (379, 6, 7, 383), (384, 389, 388, 382), (10, 14, 12, 8), (378, 386, 387, 380), (381, 13, 15, 385), (323, 11, 383, 7), (322, 6, 379, 9), (322, 9, 11, 323), (391, 390, 392, 394), (395, 393, 18, 334), (19, 20, 336, 335), (336, 20, 396, 398), (397, 22, 338, 399), (22, 400, 401, 338), (23, 402, 403, 339), (404, 406, 407, 405), (33, 28, 343, 347), (28, 408, 409, 343), (408, 411, 410, 409), (411, 32, 346, 410), (27, 33, 347, 342), (32, 31, 346), (25, 26, 341), (24, 34, 340), (36, 37, 415, 414), (350, 35, 412, 413), (35, 36, 414, 412), (353, 38, 416, 417), (38, 39, 418, 416), (39, 40, 419, 418), (435, 434, 420, 421), (434, 437, 422, 420), (437, 439, 423, 422), (359, 44, 424, 425), (44, 45, 426, 424), (45, 46, 427, 426), (362, 47, 50, 365), (47, 48, 51, 50), (48, 49, 52, 51), (58, 56, 62, 64), (61, 442, 443, 441), (54, 371, 377, 60), (356, 41, 432, 433), (430, 61, 441, 428), (436, 438, 63, 440), (41, 42, 55, 432), (431, 430, 428, 429), (42, 43, 57, 55), (370, 53, 59, 376), (53, 436, 440, 59), (56, 54, 60, 62), (334, 18, 65), (16, 332, 66), (335, 67, 19), (70, 72, 69, 68), (71, 70, 68, 0), (72, 73, 1, 69), (73, 71, 0, 1), (445, 74, 75, 449), (450, 455, 454, 448), (78, 82, 80, 76), (444, 452, 453, 446), (447, 81, 83, 451), (7, 79, 449, 75), (6, 74, 445, 77), (6, 77, 79, 7), (390, 456, 457, 392), (17, 458, 86, 18), (87, 88, 20, 19), (20, 88, 459, 21), (460, 90, 22, 397), (90, 461, 400, 22), (91, 462, 402, 23), (463, 464, 406, 404), (99, 95, 28, 33), (95, 465, 29, 28), (465, 466, 30, 29), (466, 98, 32, 30), (94, 99, 33, 27), (98, 31, 32), (25, 93, 26), (92, 34, 24), (101, 102, 469, 468), (37, 100, 467, 415), (100, 101, 468, 467), (40, 103, 470, 419), (103, 104, 471, 470), (104, 105, 472, 471), (439, 482, 473, 423), (482, 484, 474, 473), (484, 486, 475, 474), (46, 109, 476, 427), (109, 110, 477, 476), (110, 111, 478, 477), (49, 112, 115, 52), (112, 113, 116, 115), (113, 114, 117, 116), (123, 121, 127, 129), (126, 489, 490, 488), (119, 58, 64, 125), (43, 106, 481, 57), (480, 126, 488, 479), (483, 485, 128, 487), (106, 107, 120, 481), (442, 480, 479, 443), (107, 108, 122, 120), (438, 118, 124, 63), (118, 483, 487, 124), (121, 119, 125, 127), (18, 86, 65), (84, 16, 66), (19, 67, 87), (132, 134, 131, 130), (133, 132, 130, 68), (134, 135, 69, 131), (135, 133, 68, 69), (492, 136, 137, 496), (497, 502, 501, 495), (140, 144, 142, 138), (491, 499, 500, 493), (494, 143, 145, 498), (75, 141, 496, 137), (74, 136, 492, 139), (74, 139, 141, 75), (456, 503, 504, 457), (85, 505, 148, 86), (149, 150, 88, 87), (88, 150, 506, 89), (507, 152, 90, 460), (152, 508, 461, 90), (153, 509, 462, 91), (510, 511, 464, 463), (161, 157, 95, 99), (157, 512, 96, 95), (512, 513, 97, 96), (513, 160, 98, 97), (156, 161, 99, 94), (160, 31, 98), (25, 155, 93), (154, 34, 92), (163, 164, 516, 515), (102, 162, 514, 469), (162, 163, 515, 514), (105, 165, 517, 472), (165, 166, 518, 517), (166, 167, 519, 518), (486, 529, 520, 475), (529, 531, 521, 520), (531, 533, 522, 521), (111, 171, 523, 478), (171, 172, 524, 523), (172, 173, 525, 524), (114, 174, 177, 117), (174, 175, 178, 177), (175, 176, 179, 178), (185, 183, 189, 191), (188, 536, 537, 535), (181, 123, 129, 187), (108, 168, 528, 122), (527, 188, 535, 526), (530, 532, 190, 534), (168, 169, 182, 528), (489, 527, 526, 490), (169, 170, 184, 182), (485, 180, 186, 128), (180, 530, 534, 186), (183, 181, 187, 189), (86, 148, 65), (146, 84, 66), (87, 67, 149), (194, 196, 193, 192), (195, 194, 192, 130), (196, 197, 131, 193), (197, 195, 130, 131), (539, 198, 199, 543), (544, 549, 548, 542), (202, 206, 204, 200), (538, 546, 547, 540), (541, 205, 207, 545), (137, 203, 543, 199), (136, 198, 539, 201), (136, 201, 203, 137), (503, 550, 551, 504), (147, 552, 210, 148), (211, 212, 150, 149), (150, 212, 553, 151), (554, 214, 152, 507), (214, 555, 508, 152), (215, 556, 509, 153), (557, 558, 511, 510), (223, 219, 157, 161), (219, 559, 158, 157), (559, 560, 159, 158), (560, 222, 160, 159), (218, 223, 161, 156), (222, 31, 160), (25, 217, 155), (216, 34, 154), (225, 226, 563, 562), (164, 224, 561, 516), (224, 225, 562, 561), (167, 227, 564, 519), (227, 228, 565, 564), (228, 229, 566, 565), (533, 576, 567, 522), (576, 578, 568, 567), (578, 580, 569, 568), (173, 233, 570, 525), (233, 234, 571, 570), (234, 235, 572, 571), (176, 236, 239, 179), (236, 237, 240, 239), (237, 238, 241, 240), (247, 245, 251, 253), (250, 583, 584, 582), (243, 185, 191, 249), (170, 230, 575, 184), (574, 250, 582, 573), (577, 579, 252, 581), (230, 231, 244, 575), (536, 574, 573, 537), (231, 232, 246, 244), (532, 242, 248, 190), (242, 577, 581, 248), (245, 243, 249, 251), (148, 210, 65), (208, 146, 66), (149, 67, 211), (256, 258, 255, 254), (257, 256, 254, 192), (258, 259, 193, 255), (259, 257, 192, 193), (586, 260, 261, 590), (591, 596, 595, 589), (264, 268, 266, 262), (585, 593, 594, 587), (588, 267, 269, 592), (199, 265, 590, 261), (198, 260, 586, 263), (198, 263, 265, 199), (550, 597, 598, 551), (209, 599, 272, 210), (273, 274, 212, 211), (212, 274, 600, 213), (601, 276, 214, 554), (276, 602, 555, 214), (277, 603, 556, 215), (604, 605, 558, 557), (285, 281, 219, 223), (281, 606, 220, 219), (606, 607, 221, 220), (607, 284, 222, 221), (280, 285, 223, 218), (284, 31, 222), (25, 279, 217), (278, 34, 216), (287, 288, 610, 609), (226, 286, 608, 563), (286, 287, 609, 608), (229, 289, 611, 566), (289, 290, 612, 611), (290, 291, 613, 612), (580, 623, 614, 569), (623, 625, 615, 614), (625, 627, 616, 615), (235, 295, 617, 572), (295, 296, 618, 617), (296, 297, 619, 618), (238, 298, 301, 241), (298, 299, 302, 301), (299, 300, 303, 302), (309, 307, 313, 315), (312, 630, 631, 629), (305, 247, 253, 311), (232, 292, 622, 246), (621, 312, 629, 620), (624, 626, 314, 628), (292, 293, 306, 622), (583, 621, 620, 584), (293, 294, 308, 306), (579, 304, 310, 252), (304, 624, 628, 310), (307, 305, 311, 313), (210, 272, 65), (270, 208, 66), (211, 67, 273), (318, 320, 317, 316), (319, 318, 316, 254), (320, 321, 255, 317), (321, 319, 254, 255), (633, 322, 323, 637), (638, 643, 642, 636), (326, 330, 328, 324), (632, 640, 641, 634), (635, 329, 331, 639), (261, 327, 637, 323), (260, 322, 633, 325), (260, 325, 327, 261), (597, 391, 394, 598), (271, 333, 334, 272), (335, 336, 274, 273), (274, 336, 337, 275), (399, 338, 276, 601), (338, 401, 602, 276), (339, 403, 603, 277), (405, 407, 605, 604), (347, 343, 281, 285), (343, 344, 282, 281), (344, 345, 283, 282), (345, 346, 284, 283), (342, 347, 285, 280), (346, 31, 284), (25, 341, 279), (340, 34, 278), (349, 350, 413, 645), (288, 348, 644, 610), (348, 349, 645, 644), (291, 351, 646, 613), (351, 352, 647, 646), (352, 353, 417, 647), (627, 655, 648, 616), (655, 657, 649, 648), (657, 435, 421, 649), (297, 357, 650, 619), (357, 358, 651, 650), (358, 359, 425, 651), (300, 360, 363, 303), (360, 361, 364, 363), (361, 362, 365, 364), (371, 369, 375, 377), (374, 431, 429, 659), (367, 309, 315, 373), (294, 354, 654, 308), (653, 374, 659, 652), (656, 370, 376, 658), (354, 355, 368, 654), (630, 653, 652, 631), (355, 356, 433, 368), (626, 366, 372, 314), (366, 656, 658, 372), (369, 367, 373, 375), (272, 334, 65), (332, 270, 66), (273, 67, 335)])
me_circle_001.polygons.foreach_set('use_smooth', [True] * 348)
_k = set([(6, 74), (6, 322), (7, 75), (7, 323), (8, 10), (8, 12), (9, 11), (9, 379), (10, 14), (11, 383), (12, 14), (13, 15), (13, 381), (15, 385), (16, 84), (16, 332), (17, 18), (17, 458), (18, 393), (20, 21), (20, 396), (21, 459), (23, 91), (23, 339), (24, 92), (24, 340), (26, 93), (26, 341), (27, 94), (27, 342), (28, 29), (28, 408), (29, 30), (30, 32), (32, 411), (35, 36), (35, 350), (36, 37), (37, 100), (38, 39), (38, 353), (39, 40), (40, 103), (41, 42), (41, 356), (42, 43), (43, 106), (44, 45), (44, 359), (45, 46), (46, 109), (47, 48), (47, 362), (48, 49), (49, 112), (50, 51), (50, 365), (51, 52), (52, 115), (53, 370), (53, 436), (54, 56), (54, 371), (55, 57), (55, 432), (56, 58), (57, 481), (58, 119), (59, 376), (59, 440), (60, 62), (60, 377), (61, 430), (61, 442), (62, 64), (63, 124), (63, 440), (64, 125), (74, 136), (75, 137), (76, 78), (76, 80), (77, 79), (77, 445), (78, 82), (79, 449), (80, 82), (81, 83), (81, 447), (83, 451), (84, 146), (85, 86), (85, 505), (86, 458), (88, 89), (88, 459), (89, 506), (91, 153), (92, 154), (93, 155), (94, 156), (95, 96), (95, 465), (96, 97), (97, 98), (98, 466), (100, 101), (101, 102), (102, 162), (103, 104), (104, 105), (105, 165), (106, 107), (107, 108), (108, 168), (109, 110), (110, 111), (111, 171), (112, 113), (113, 114), (114, 174), (115, 116), (116, 117), (117, 177), (118, 438), (118, 483), (119, 121), (120, 122), (120, 481), (121, 123), (122, 528), (123, 181), (124, 487), (125, 127), (126, 480), (126, 489), (127, 129), (128, 186), (128, 487), (129, 187), (136, 198), (137, 199), (138, 140), (138, 142), (139, 141), (139, 492), (140, 144), (141, 496), (142, 144), (143, 145), (143, 494), (145, 498), (146, 208), (147, 148), (147, 552), (148, 505), (150, 151), (150, 506), (151, 553), (153, 215), (154, 216), (155, 217), (156, 218), (157, 158), (157, 512), (158, 159), (159, 160), (160, 513), (162, 163), (163, 164), (164, 224), (165, 166), (166, 167), (167, 227), (168, 169), (169, 170), (170, 230), (171, 172), (172, 173), (173, 233), (174, 175), (175, 176), (176, 236), (177, 178), (178, 179), (179, 239), (180, 485), (180, 530), (181, 183), (182, 184), (182, 528), (183, 185), (184, 575), (185, 243), (186, 534), (187, 189), (188, 527), (188, 536), (189, 191), (190, 248), (190, 534), (191, 249), (198, 260), (199, 261), (200, 202), (200, 204), (201, 203), (201, 539), (202, 206), (203, 543), (204, 206), (205, 207), (205, 541), (207, 545), (208, 270), (209, 210), (209, 599), (210, 552), (212, 213), (212, 553), (213, 600), (215, 277), (216, 278), (217, 279), (218, 280), (219, 220), (219, 559), (220, 221), (221, 222), (222, 560), (224, 225), (225, 226), (226, 286), (227, 228), (228, 229), (229, 289), (230, 231), (231, 232), (232, 292), (233, 234), (234, 235), (235, 295), (236, 237), (237, 238), (238, 298), (239, 240), (240, 241), (241, 301), (242, 532), (242, 577), (243, 245), (244, 246), (244, 575), (245, 247), (246, 622), (247, 305), (248, 581), (249, 251), (250, 574), (250, 583), (251, 253), (252, 310), (252, 581), (253, 311), (260, 322), (261, 323), (262, 264), (262, 266), (263, 265), (263, 586), (264, 268), (265, 590), (266, 268), (267, 269), (267, 588), (269, 592), (270, 332), (271, 272), (271, 333), (272, 599), (274, 275), (274, 600), (275, 337), (277, 339), (278, 340), (279, 341), (280, 342), (281, 282), (281, 606), (282, 283), (283, 284), (284, 607), (286, 287), (287, 288), (288, 348), (289, 290), (290, 291), (291, 351), (292, 293), (293, 294), (294, 354), (295, 296), (296, 297), (297, 357), (298, 299), (299, 300), (300, 360), (301, 302), (302, 303), (303, 363), (304, 579), (304, 624), (305, 307), (306, 308), (306, 622), (307, 309), (308, 654), (309, 367), (310, 628), (311, 313), (312, 621), (312, 630), (313, 315), (314, 372), (314, 628), (315, 373), (324, 326), (324, 328), (325, 327), (325, 633), (326, 330), (327, 637), (328, 330), (329, 331), (329, 635), (331, 639), (333, 334), (334, 395), (336, 337), (336, 398), (343, 344), (343, 409), (344, 345), (345, 346), (346, 410), (348, 349), (349, 350), (351, 352), (352, 353), (354, 355), (355, 356), (357, 358), (358, 359), (360, 361), (361, 362), (363, 364), (364, 365), (366, 626), (366, 656), (367, 369), (368, 433), (368, 654), (369, 371), (370, 656), (372, 658), (373, 375), (374, 431), (374, 653), (375, 377), (376, 658), (378, 380), (378, 386), (379, 383), (380, 387), (381, 385), (382, 384), (382, 388), (384, 389), (386, 387), (388, 389), (390, 391), (390, 456), (391, 597), (392, 394), (392, 457), (393, 395), (394, 598), (396, 398), (397, 399), (397, 460), (399, 601), (400, 401), (400, 461), (401, 602), (402, 403), (402, 462), (403, 603), (404, 405), (404, 463), (405, 604), (406, 407), (406, 464), (407, 605), (408, 411), (409, 410), (412, 413), (412, 414), (413, 645), (414, 415), (415, 467), (416, 417), (416, 418), (417, 647), (418, 419), (419, 470), (420, 421), (420, 422), (421, 649), (422, 423), (423, 473), (424, 425), (424, 426), (425, 651), (426, 427), (427, 476), (428, 429), (428, 441), (429, 659), (430, 431), (432, 433), (434, 435), (434, 437), (435, 657), (436, 438), (437, 439), (439, 482), (441, 443), (442, 480), (443, 479), (444, 446), (444, 452), (445, 449), (446, 453), (447, 451), (448, 450), (448, 454), (450, 455), (452, 453), (454, 455), (456, 503), (457, 504), (460, 507), (461, 508), (462, 509), (463, 510), (464, 511), (465, 466), (467, 468), (468, 469), (469, 514), (470, 471), (471, 472), (472, 517), (473, 474), (474, 475), (475, 520), (476, 477), (477, 478), (478, 523), (479, 488), (482, 484), (483, 485), (484, 486), (486, 529), (488, 490), (489, 527), (490, 526), (491, 493), (491, 499), (492, 496), (493, 500), (494, 498), (495, 497), (495, 501), (497, 502), (499, 500), (501, 502), (503, 550), (504, 551), (507, 554), (508, 555), (509, 556), (510, 557), (511, 558), (512, 513), (514, 515), (515, 516), (516, 561), (517, 518), (518, 519), (519, 564), (520, 521), (521, 522), (522, 567), (523, 524), (524, 525), (525, 570), (526, 535), (529, 531), (530, 532), (531, 533), (533, 576), (535, 537), (536, 574), (537, 573), (538, 540), (538, 546), (539, 543), (540, 547), (541, 545), (542, 544), (542, 548), (544, 549), (546, 547), (548, 549), (550, 597), (551, 598), (554, 601), (555, 602), (556, 603), (557, 604), (558, 605), (559, 560), (561, 562), (562, 563), (563, 608), (564, 565), (565, 566), (566, 611), (567, 568), (568, 569), (569, 614), (570, 571), (571, 572), (572, 617), (573, 582), (576, 578), (577, 579), (578, 580), (580, 623), (582, 584), (583, 621), (584, 620), (585, 587), (585, 593), (586, 590), (587, 594), (588, 592), (589, 591), (589, 595), (591, 596), (593, 594), (595, 596), (606, 607), (608, 609), (609, 610), (610, 644), (611, 612), (612, 613), (613, 646), (614, 615), (615, 616), (616, 648), (617, 618), (618, 619), (619, 650), (620, 629), (623, 625), (624, 626), (625, 627), (627, 655), (629, 631), (630, 653), (631, 652), (632, 634), (632, 640), (633, 637), (634, 641), (635, 639), (636, 638), (636, 642), (638, 643), (640, 641), (642, 643), (644, 645), (646, 647), (648, 649), (650, 651), (652, 659), (655, 657)])
me_circle_001.attributes.new('sharp_edge', 'BOOLEAN', 'EDGE').data.foreach_set('value', [ (min(e.vertices), max(e.vertices)) in _k for e in me_circle_001.edges])
_uv = me_circle_001.uv_layers.new(name='UVMap')
_uv.uv.foreach_set('vector', [0.3936, 0.9496, 0.3936, 0.6701, 0.4377, 0.6258, 0.4377, 0.9938, 0.2552, 0.9496, 0.3936, 0.9496, 0.4377, 0.9938, 0.2129, 0.9938, 0.3936, 0.6701, 0.2552, 0.6701, 0.2129, 0.6258, 0.4377, 0.6258, 0.2552, 0.6701, 0.2552, 0.9496, 0.2129, 0.9938, 0.2129, 0.6258, 0.2552, 0.9496, 0.2129, 0.9938, 0.2129, 0.6258, 0.2552, 0.6701, 0.3936, 0.6701, 0.377, 0.6852, 0.272, 0.6852, 0.2552, 0.6701, 0.2552, 0.6701, 0.272, 0.6852, 0.272, 0.9345, 0.2552, 0.9496, 0.2552, 0.9496, 0.272, 0.9345, 0.377, 0.9345, 0.3936, 0.9496, 0.3936, 0.9496, 0.377, 0.9345, 0.377, 0.6852, 0.3936, 0.6701, 0.4377, 0.6258, 0.3936, 0.6701, 0.2552, 0.6701, 0.2129, 0.6258, 0.4377, 0.9938, 0.2129, 0.9938, 0.2552, 0.9496, 0.3936, 0.9496, 0.4377, 0.9938, 0.3936, 0.9496, 0.3936, 0.6701, 0.4377, 0.6258, 0.2109, 0.005288, 0.649, 0.005288, 0.649, 0.08328, 0.2109, 0.08328, 0.2109, 0.08328, 0.649, 0.08328, 0.5423, 0.2979, 0.3176, 0.2979, 0.9902, 0.7017, 0.9523, 0.7017, 0.9524, 0.358, 0.9902, 0.3581, 0.9524, 0.358, 0.9523, 0.7017, 0.8406, 0.643, 0.8407, 0.4167, 0.8406, 0.643, 0.8177, 0.643, 0.8178, 0.4167, 0.8407, 0.4167, 0.8177, 0.643, 0.8076, 0.6489, 0.8076, 0.4108, 0.8178, 0.4167, 0.8076, 0.6489, 0.789, 0.6489, 0.789, 0.4108, 0.8076, 0.4108, 0.9809, 0.1706, 0.9683, 0.1843, 0.7933, 0.02288, 0.8059, 0.009201, 0.9432, 0.2959, 0.929, 0.3112, 0.67, 0.07221, 0.6841, 0.05691, 0.929, 0.3112, 0.7799, 0.369, 0.6244, 0.2255, 0.67, 0.07221, 0.7799, 0.369, 0.6572, 0.425, 0.5784, 0.3523, 0.6244, 0.2255, 0.6572, 0.425, 0.5567, 0.4872, 0.5245, 0.4575, 0.5784, 0.3523, 0.9683, 0.1843, 0.9432, 0.2959, 0.6841, 0.05691, 0.7933, 0.02288, 0.5567, 0.4872, 0.5149, 0.5003, 0.5245, 0.4575, 0.7667, 0.3935, 0.7667, 0.6316, 0.5606, 0.5126, 0.4344, 0.5124, 0.6589, 0.5915, 0.4782, 0.7464, 0.132, 0.01854, 0.1935, 0.01854, 0.1935, 0.03627, 0.132, 0.03627, 0.008395, 0.01854, 0.06975, 0.01854, 0.06975, 0.03627, 0.008395, 0.03627, 0.06975, 0.01854, 0.132, 0.01854, 0.132, 0.03627, 0.06975, 0.03627, 0.008395, 0.03627, 0.06975, 0.03627, 0.06975, 0.0536, 0.008395, 0.0536, 0.06975, 0.03627, 0.132, 0.03627, 0.132, 0.0536, 0.06975, 0.0536, 0.132, 0.03627, 0.1935, 0.03627, 0.1935, 0.0536, 0.132, 0.0536, 0.008395, 0.5159, 0.06975, 0.5159, 0.06975, 0.9393, 0.008395, 0.9393, 0.06975, 0.5159, 0.132, 0.5159, 0.132, 0.9393, 0.06975, 0.9393, 0.132, 0.5159, 0.1935, 0.5159, 0.1935, 0.9393, 0.132, 0.9393, 0.008395, 0.9393, 0.06975, 0.9393, 0.06975, 0.9583, 0.008395, 0.9583, 0.06975, 0.9393, 0.132, 0.9393, 0.132, 0.9583, 0.06975, 0.9583, 0.132, 0.9393, 0.1935, 0.9393, 0.1935, 0.9583, 0.132, 0.9583, 0.008395, 0.9583, 0.06975, 0.9583, 0.06975, 0.9677, 0.008395, 0.9677, 0.06975, 0.9583, 0.132, 0.9583, 0.132, 0.9677, 0.06975, 0.9677, 0.132, 0.9583, 0.1935, 0.9583, 0.1935, 0.9677, 0.132, 0.9677, 0.1935, 0.5159, 0.132, 0.5159, 0.132, 0.5038, 0.1935, 0.5038, 0.132, 0.489, 0.1935, 0.489, 0.1935, 0.5038, 0.132, 0.5038, 0.06975, 0.5159, 0.008395, 0.5159, 0.008395, 0.5038, 0.06975, 0.5038, 0.008395, 0.0536, 0.06975, 0.0536, 0.06975, 0.4769, 0.008395, 0.4769, 0.06975, 0.489, 0.132, 0.489, 0.132, 0.5038, 0.06975, 0.5038, 0.132, 0.4769, 0.1935, 0.4769, 0.1935, 0.489, 0.132, 0.489, 0.06975, 0.0536, 0.132, 0.0536, 0.132, 0.4769, 0.06975, 0.4769, 0.008395, 0.489, 0.06975, 0.489, 0.06975, 0.5038, 0.008395, 0.5038, 0.132, 0.0536, 0.1935, 0.0536, 0.1935, 0.4769, 0.132, 0.4769, 0.008395, 0.4769, 0.06975, 0.4769, 0.06975, 0.489, 0.008395, 0.489, 0.06975, 0.4769, 0.132, 0.4769, 0.132, 0.489, 0.06975, 0.489, 0.132, 0.5159, 0.06975, 0.5159, 0.06975, 0.5038, 0.132, 0.5038, 0.7681, 0.7173, 0.9928, 0.7149, 0.8825, 0.9106, 0.466, 0.9827, 0.6809, 0.601, 0.904, 0.978, 0.2115, 0.6095, 0.2115, 0.2658, 0.5091, 0.4377, 0.3936, 0.9496, 0.3936, 0.6701, 0.4377, 0.6258, 0.4377, 0.9938, 0.2552, 0.9496, 0.3936, 0.9496, 0.4377, 0.9938, 0.2129, 0.9938, 0.3936, 0.6701, 0.2552, 0.6701, 0.2129, 0.6258, 0.4377, 0.6258, 0.2552, 0.6701, 0.2552, 0.9496, 0.2129, 0.9938, 0.2129, 0.6258, 0.2552, 0.9496, 0.2129, 0.9938, 0.2129, 0.6258, 0.2552, 0.6701, 0.3936, 0.6701, 0.377, 0.6852, 0.272, 0.6852, 0.2552, 0.6701, 0.2552, 0.6701, 0.272, 0.6852, 0.272, 0.9345, 0.2552, 0.9496, 0.2552, 0.9496, 0.272, 0.9345, 0.377, 0.9345, 0.3936, 0.9496, 0.3936, 0.9496, 0.377, 0.9345, 0.377, 0.6852, 0.3936, 0.6701, 0.4377, 0.6258, 0.3936, 0.6701, 0.2552, 0.6701, 0.2129, 0.6258, 0.4377, 0.9938, 0.2129, 0.9938, 0.2552, 0.9496, 0.3936, 0.9496, 0.4377, 0.9938, 0.3936, 0.9496, 0.3936, 0.6701, 0.4377, 0.6258, 0.2109, 0.005288, 0.649, 0.005288, 0.649, 0.08328, 0.2109, 0.08328, 0.2109, 0.08328, 0.649, 0.08328, 0.5423, 0.2979, 0.3176, 0.2979, 0.9902, 0.7017, 0.9523, 0.7017, 0.9524, 0.358, 0.9902, 0.3581, 0.9524, 0.358, 0.9523, 0.7017, 0.8406, 0.643, 0.8407, 0.4167, 0.8406, 0.643, 0.8177, 0.643, 0.8178, 0.4167, 0.8407, 0.4167, 0.8177, 0.643, 0.8076, 0.6489, 0.8076, 0.4108, 0.8178, 0.4167, 0.8076, 0.6489, 0.789, 0.6489, 0.789, 0.4108, 0.8076, 0.4108, 0.9809, 0.1706, 0.9683, 0.1843, 0.7933, 0.02288, 0.8059, 0.009201, 0.9432, 0.2959, 0.929, 0.3112, 0.67, 0.07221, 0.6841, 0.05691, 0.929, 0.3112, 0.7799, 0.369, 0.6244, 0.2255, 0.67, 0.07221, 0.7799, 0.369, 0.6572, 0.425, 0.5784, 0.3523, 0.6244, 0.2255, 0.6572, 0.425, 0.5567, 0.4872, 0.5245, 0.4575, 0.5784, 0.3523, 0.9683, 0.1843, 0.9432, 0.2959, 0.6841, 0.05691, 0.7933, 0.02288, 0.5567, 0.4872, 0.5149, 0.5003, 0.5245, 0.4575, 0.7667, 0.3935, 0.7667, 0.6316, 0.5606, 0.5126, 0.4344, 0.5124, 0.6589, 0.5915, 0.4782, 0.7464, 0.132, 0.01854, 0.1935, 0.01854, 0.1935, 0.03627, 0.132, 0.03627, 0.008395, 0.01854, 0.06975, 0.01854, 0.06975, 0.03627, 0.008395, 0.03627, 0.06975, 0.01854, 0.132, 0.01854, 0.132, 0.03627, 0.06975, 0.03627, 0.008395, 0.03627, 0.06975, 0.03627, 0.06975, 0.0536, 0.008395, 0.0536, 0.06975, 0.03627, 0.132, 0.03627, 0.132, 0.0536, 0.06975, 0.0536, 0.132, 0.03627, 0.1935, 0.03627, 0.1935, 0.0536, 0.132, 0.0536, 0.008395, 0.5159, 0.06975, 0.5159, 0.06975, 0.9393, 0.008395, 0.9393, 0.06975, 0.5159, 0.132, 0.5159, 0.132, 0.9393, 0.06975, 0.9393, 0.132, 0.5159, 0.1935, 0.5159, 0.1935, 0.9393, 0.132, 0.9393, 0.008395, 0.9393, 0.06975, 0.9393, 0.06975, 0.9583, 0.008395, 0.9583, 0.06975, 0.9393, 0.132, 0.9393, 0.132, 0.9583, 0.06975, 0.9583, 0.132, 0.9393, 0.1935, 0.9393, 0.1935, 0.9583, 0.132, 0.9583, 0.008395, 0.9583, 0.06975, 0.9583, 0.06975, 0.9677, 0.008395, 0.9677, 0.06975, 0.9583, 0.132, 0.9583, 0.132, 0.9677, 0.06975, 0.9677, 0.132, 0.9583, 0.1935, 0.9583, 0.1935, 0.9677, 0.132, 0.9677, 0.1935, 0.5159, 0.132, 0.5159, 0.132, 0.5038, 0.1935, 0.5038, 0.132, 0.489, 0.1935, 0.489, 0.1935, 0.5038, 0.132, 0.5038, 0.06975, 0.5159, 0.008395, 0.5159, 0.008395, 0.5038, 0.06975, 0.5038, 0.008395, 0.0536, 0.06975, 0.0536, 0.06975, 0.4769, 0.008395, 0.4769, 0.06975, 0.489, 0.132, 0.489, 0.132, 0.5038, 0.06975, 0.5038, 0.132, 0.4769, 0.1935, 0.4769, 0.1935, 0.489, 0.132, 0.489, 0.06975, 0.0536, 0.132, 0.0536, 0.132, 0.4769, 0.06975, 0.4769, 0.008395, 0.489, 0.06975, 0.489, 0.06975, 0.5038, 0.008395, 0.5038, 0.132, 0.0536, 0.1935, 0.0536, 0.1935, 0.4769, 0.132, 0.4769, 0.008395, 0.4769, 0.06975, 0.4769, 0.06975, 0.489, 0.008395, 0.489, 0.06975, 0.4769, 0.132, 0.4769, 0.132, 0.489, 0.06975, 0.489, 0.132, 0.5159, 0.06975, 0.5159, 0.06975, 0.5038, 0.132, 0.5038, 0.7681, 0.7173, 0.9928, 0.7149, 0.8825, 0.9106, 0.466, 0.9827, 0.6809, 0.601, 0.904, 0.978, 0.2115, 0.6095, 0.2115, 0.2658, 0.5091, 0.4377, 0.3936, 0.9496, 0.3936, 0.6701, 0.4377, 0.6258, 0.4377, 0.9938, 0.2552, 0.9496, 0.3936, 0.9496, 0.4377, 0.9938, 0.2129, 0.9938, 0.3936, 0.6701, 0.2552, 0.6701, 0.2129, 0.6258, 0.4377, 0.6258, 0.2552, 0.6701, 0.2552, 0.9496, 0.2129, 0.9938, 0.2129, 0.6258, 0.2552, 0.9496, 0.2129, 0.9938, 0.2129, 0.6258, 0.2552, 0.6701, 0.3936, 0.6701, 0.377, 0.6852, 0.272, 0.6852, 0.2552, 0.6701, 0.2552, 0.6701, 0.272, 0.6852, 0.272, 0.9345, 0.2552, 0.9496, 0.2552, 0.9496, 0.272, 0.9345, 0.377, 0.9345, 0.3936, 0.9496, 0.3936, 0.9496, 0.377, 0.9345, 0.377, 0.6852, 0.3936, 0.6701, 0.4377, 0.6258, 0.3936, 0.6701, 0.2552, 0.6701, 0.2129, 0.6258, 0.4377, 0.9938, 0.2129, 0.9938, 0.2552, 0.9496, 0.3936, 0.9496, 0.4377, 0.9938, 0.3936, 0.9496, 0.3936, 0.6701, 0.4377, 0.6258, 0.2109, 0.005288, 0.649, 0.005288, 0.649, 0.08328, 0.2109, 0.08328, 0.2109, 0.08328, 0.649, 0.08328, 0.5423, 0.2979, 0.3176, 0.2979, 0.9902, 0.7017, 0.9523, 0.7017, 0.9524, 0.358, 0.9902, 0.3581, 0.9524, 0.358, 0.9523, 0.7017, 0.8406, 0.643, 0.8407, 0.4167, 0.8406, 0.643, 0.8177, 0.643, 0.8178, 0.4167, 0.8407, 0.4167, 0.8177, 0.643, 0.8076, 0.6489, 0.8076, 0.4108, 0.8178, 0.4167, 0.8076, 0.6489, 0.789, 0.6489, 0.789, 0.4108, 0.8076, 0.4108, 0.9809, 0.1706, 0.9683, 0.1843, 0.7933, 0.02288, 0.8059, 0.009201, 0.9432, 0.2959, 0.929, 0.3112, 0.67, 0.07221, 0.6841, 0.05691, 0.929, 0.3112, 0.7799, 0.369, 0.6244, 0.2255, 0.67, 0.07221, 0.7799, 0.369, 0.6572, 0.425, 0.5784, 0.3523, 0.6244, 0.2255, 0.6572, 0.425, 0.5567, 0.4872, 0.5245, 0.4575, 0.5784, 0.3523, 0.9683, 0.1843, 0.9432, 0.2959, 0.6841, 0.05691, 0.7933, 0.02288, 0.5567, 0.4872, 0.5149, 0.5003, 0.5245, 0.4575, 0.7667, 0.3935, 0.7667, 0.6316, 0.5606, 0.5126, 0.4344, 0.5124, 0.6589, 0.5915, 0.4782, 0.7464, 0.132, 0.01854, 0.1935, 0.01854, 0.1935, 0.03627, 0.132, 0.03627, 0.008395, 0.01854, 0.06975, 0.01854, 0.06975, 0.03627, 0.008395, 0.03627, 0.06975, 0.01854, 0.132, 0.01854, 0.132, 0.03627, 0.06975, 0.03627, 0.008395, 0.03627, 0.06975, 0.03627, 0.06975, 0.0536, 0.008395, 0.0536, 0.06975, 0.03627, 0.132, 0.03627, 0.132, 0.0536, 0.06975, 0.0536, 0.132, 0.03627, 0.1935, 0.03627, 0.1935, 0.0536, 0.132, 0.0536, 0.008395, 0.5159, 0.06975, 0.5159, 0.06975, 0.9393, 0.008395, 0.9393, 0.06975, 0.5159, 0.132, 0.5159, 0.132, 0.9393, 0.06975, 0.9393, 0.132, 0.5159, 0.1935, 0.5159, 0.1935, 0.9393, 0.132, 0.9393, 0.008395, 0.9393, 0.06975, 0.9393, 0.06975, 0.9583, 0.008395, 0.9583, 0.06975, 0.9393, 0.132, 0.9393, 0.132, 0.9583, 0.06975, 0.9583, 0.132, 0.9393, 0.1935, 0.9393, 0.1935, 0.9583, 0.132, 0.9583, 0.008395, 0.9583, 0.06975, 0.9583, 0.06975, 0.9677, 0.008395, 0.9677, 0.06975, 0.9583, 0.132, 0.9583, 0.132, 0.9677, 0.06975, 0.9677, 0.132, 0.9583, 0.1935, 0.9583, 0.1935, 0.9677, 0.132, 0.9677, 0.1935, 0.5159, 0.132, 0.5159, 0.132, 0.5038, 0.1935, 0.5038, 0.132, 0.489, 0.1935, 0.489, 0.1935, 0.5038, 0.132, 0.5038, 0.06975, 0.5159, 0.008395, 0.5159, 0.008395, 0.5038, 0.06975, 0.5038, 0.008395, 0.0536, 0.06975, 0.0536, 0.06975, 0.4769, 0.008395, 0.4769, 0.06975, 0.489, 0.132, 0.489, 0.132, 0.5038, 0.06975, 0.5038, 0.132, 0.4769, 0.1935, 0.4769, 0.1935, 0.489, 0.132, 0.489, 0.06975, 0.0536, 0.132, 0.0536, 0.132, 0.4769, 0.06975, 0.4769, 0.008395, 0.489, 0.06975, 0.489, 0.06975, 0.5038, 0.008395, 0.5038, 0.132, 0.0536, 0.1935, 0.0536, 0.1935, 0.4769, 0.132, 0.4769, 0.008395, 0.4769, 0.06975, 0.4769, 0.06975, 0.489, 0.008395, 0.489, 0.06975, 0.4769, 0.132, 0.4769, 0.132, 0.489, 0.06975, 0.489, 0.132, 0.5159, 0.06975, 0.5159, 0.06975, 0.5038, 0.132, 0.5038, 0.7681, 0.7173, 0.9928, 0.7149, 0.8825, 0.9106, 0.466, 0.9827, 0.6809, 0.601, 0.904, 0.978, 0.2115, 0.6095, 0.2115, 0.2658, 0.5091, 0.4377, 0.3936, 0.9496, 0.3936, 0.6701, 0.4377, 0.6258, 0.4377, 0.9938, 0.2552, 0.9496, 0.3936, 0.9496, 0.4377, 0.9938, 0.2129, 0.9938, 0.3936, 0.6701, 0.2552, 0.6701, 0.2129, 0.6258, 0.4377, 0.6258, 0.2552, 0.6701, 0.2552, 0.9496, 0.2129, 0.9938, 0.2129, 0.6258, 0.2552, 0.9496, 0.2129, 0.9938, 0.2129, 0.6258, 0.2552, 0.6701, 0.3936, 0.6701, 0.377, 0.6852, 0.272, 0.6852, 0.2552, 0.6701, 0.2552, 0.6701, 0.272, 0.6852, 0.272, 0.9345, 0.2552, 0.9496, 0.2552, 0.9496, 0.272, 0.9345, 0.377, 0.9345, 0.3936, 0.9496, 0.3936, 0.9496, 0.377, 0.9345, 0.377, 0.6852, 0.3936, 0.6701, 0.4377, 0.6258, 0.3936, 0.6701, 0.2552, 0.6701, 0.2129, 0.6258, 0.4377, 0.9938, 0.2129, 0.9938, 0.2552, 0.9496, 0.3936, 0.9496, 0.4377, 0.9938, 0.3936, 0.9496, 0.3936, 0.6701, 0.4377, 0.6258, 0.2109, 0.005288, 0.649, 0.005288, 0.649, 0.08328, 0.2109, 0.08328, 0.2109, 0.08328, 0.649, 0.08328, 0.5423, 0.2979, 0.3176, 0.2979, 0.9902, 0.7017, 0.9523, 0.7017, 0.9524, 0.358, 0.9902, 0.3581, 0.9524, 0.358, 0.9523, 0.7017, 0.8406, 0.643, 0.8407, 0.4167, 0.8406, 0.643, 0.8177, 0.643, 0.8178, 0.4167, 0.8407, 0.4167, 0.8177, 0.643, 0.8076, 0.6489, 0.8076, 0.4108, 0.8178, 0.4167, 0.8076, 0.6489, 0.789, 0.6489, 0.789, 0.4108, 0.8076, 0.4108, 0.9809, 0.1706, 0.9683, 0.1843, 0.7933, 0.02288, 0.8059, 0.009201, 0.9432, 0.2959, 0.929, 0.3112, 0.67, 0.07221, 0.6841, 0.05691, 0.929, 0.3112, 0.7799, 0.369, 0.6244, 0.2255, 0.67, 0.07221, 0.7799, 0.369, 0.6572, 0.425, 0.5784, 0.3523, 0.6244, 0.2255, 0.6572, 0.425, 0.5567, 0.4872, 0.5245, 0.4575, 0.5784, 0.3523, 0.9683, 0.1843, 0.9432, 0.2959, 0.6841, 0.05691, 0.7933, 0.02288, 0.5567, 0.4872, 0.5149, 0.5003, 0.5245, 0.4575, 0.7667, 0.3935, 0.7667, 0.6316, 0.5606, 0.5126, 0.4344, 0.5124, 0.6589, 0.5915, 0.4782, 0.7464, 0.132, 0.01854, 0.1935, 0.01854, 0.1935, 0.03627, 0.132, 0.03627, 0.008395, 0.01854, 0.06975, 0.01854, 0.06975, 0.03627, 0.008395, 0.03627, 0.06975, 0.01854, 0.132, 0.01854, 0.132, 0.03627, 0.06975, 0.03627, 0.008395, 0.03627, 0.06975, 0.03627, 0.06975, 0.0536, 0.008395, 0.0536, 0.06975, 0.03627, 0.132, 0.03627, 0.132, 0.0536, 0.06975, 0.0536, 0.132, 0.03627, 0.1935, 0.03627, 0.1935, 0.0536, 0.132, 0.0536, 0.008395, 0.5159, 0.06975, 0.5159, 0.06975, 0.9393, 0.008395, 0.9393, 0.06975, 0.5159, 0.132, 0.5159, 0.132, 0.9393, 0.06975, 0.9393, 0.132, 0.5159, 0.1935, 0.5159, 0.1935, 0.9393, 0.132, 0.9393, 0.008395, 0.9393, 0.06975, 0.9393, 0.06975, 0.9583, 0.008395, 0.9583, 0.06975, 0.9393, 0.132, 0.9393, 0.132, 0.9583, 0.06975, 0.9583, 0.132, 0.9393, 0.1935, 0.9393, 0.1935, 0.9583, 0.132, 0.9583, 0.008395, 0.9583, 0.06975, 0.9583, 0.06975, 0.9677, 0.008395, 0.9677, 0.06975, 0.9583, 0.132, 0.9583, 0.132, 0.9677, 0.06975, 0.9677, 0.132, 0.9583, 0.1935, 0.9583, 0.1935, 0.9677, 0.132, 0.9677, 0.1935, 0.5159, 0.132, 0.5159, 0.132, 0.5038, 0.1935, 0.5038, 0.132, 0.489, 0.1935, 0.489, 0.1935, 0.5038, 0.132, 0.5038, 0.06975, 0.5159, 0.008395, 0.5159, 0.008395, 0.5038, 0.06975, 0.5038, 0.008395, 0.0536, 0.06975, 0.0536, 0.06975, 0.4769, 0.008395, 0.4769, 0.06975, 0.489, 0.132, 0.489, 0.132, 0.5038, 0.06975, 0.5038, 0.132, 0.4769, 0.1935, 0.4769, 0.1935, 0.489, 0.132, 0.489, 0.06975, 0.0536, 0.132, 0.0536, 0.132, 0.4769, 0.06975, 0.4769, 0.008395, 0.489, 0.06975, 0.489, 0.06975, 0.5038, 0.008395, 0.5038, 0.132, 0.0536, 0.1935, 0.0536, 0.1935, 0.4769, 0.132, 0.4769, 0.008395, 0.4769, 0.06975, 0.4769, 0.06975, 0.489, 0.008395, 0.489, 0.06975, 0.4769, 0.132, 0.4769, 0.132, 0.489, 0.06975, 0.489, 0.132, 0.5159, 0.06975, 0.5159, 0.06975, 0.5038, 0.132, 0.5038, 0.7681, 0.7173, 0.9928, 0.7149, 0.8825, 0.9106, 0.466, 0.9827, 0.6809, 0.601, 0.904, 0.978, 0.2115, 0.6095, 0.2115, 0.2658, 0.5091, 0.4377, 0.3936, 0.9496, 0.3936, 0.6701, 0.4377, 0.6258, 0.4377, 0.9938, 0.2552, 0.9496, 0.3936, 0.9496, 0.4377, 0.9938, 0.2129, 0.9938, 0.3936, 0.6701, 0.2552, 0.6701, 0.2129, 0.6258, 0.4377, 0.6258, 0.2552, 0.6701, 0.2552, 0.9496, 0.2129, 0.9938, 0.2129, 0.6258, 0.2552, 0.9496, 0.2129, 0.9938, 0.2129, 0.6258, 0.2552, 0.6701, 0.3936, 0.6701, 0.377, 0.6852, 0.272, 0.6852, 0.2552, 0.6701, 0.2552, 0.6701, 0.272, 0.6852, 0.272, 0.9345, 0.2552, 0.9496, 0.2552, 0.9496, 0.272, 0.9345, 0.377, 0.9345, 0.3936, 0.9496, 0.3936, 0.9496, 0.377, 0.9345, 0.377, 0.6852, 0.3936, 0.6701, 0.4377, 0.6258, 0.3936, 0.6701, 0.2552, 0.6701, 0.2129, 0.6258, 0.4377, 0.9938, 0.2129, 0.9938, 0.2552, 0.9496, 0.3936, 0.9496, 0.4377, 0.9938, 0.3936, 0.9496, 0.3936, 0.6701, 0.4377, 0.6258, 0.2109, 0.005288, 0.649, 0.005288, 0.649, 0.08328, 0.2109, 0.08328, 0.2109, 0.08328, 0.649, 0.08328, 0.5423, 0.2979, 0.3176, 0.2979, 0.9902, 0.7017, 0.9523, 0.7017, 0.9524, 0.358, 0.9902, 0.3581, 0.9524, 0.358, 0.9523, 0.7017, 0.8406, 0.643, 0.8407, 0.4167, 0.8406, 0.643, 0.8177, 0.643, 0.8178, 0.4167, 0.8407, 0.4167, 0.8177, 0.643, 0.8076, 0.6489, 0.8076, 0.4108, 0.8178, 0.4167, 0.8076, 0.6489, 0.789, 0.6489, 0.789, 0.4108, 0.8076, 0.4108, 0.9809, 0.1706, 0.9683, 0.1843, 0.7933, 0.02288, 0.8059, 0.009201, 0.9432, 0.2959, 0.929, 0.3112, 0.67, 0.07221, 0.6841, 0.05691, 0.929, 0.3112, 0.7799, 0.369, 0.6244, 0.2255, 0.67, 0.07221, 0.7799, 0.369, 0.6572, 0.425, 0.5784, 0.3523, 0.6244, 0.2255, 0.6572, 0.425, 0.5567, 0.4872, 0.5245, 0.4575, 0.5784, 0.3523, 0.9683, 0.1843, 0.9432, 0.2959, 0.6841, 0.05691, 0.7933, 0.02288, 0.5567, 0.4872, 0.5149, 0.5003, 0.5245, 0.4575, 0.7667, 0.3935, 0.7667, 0.6316, 0.5606, 0.5126, 0.4344, 0.5124, 0.6589, 0.5915, 0.4782, 0.7464, 0.132, 0.01854, 0.1935, 0.01854, 0.1935, 0.03627, 0.132, 0.03627, 0.008395, 0.01854, 0.06975, 0.01854, 0.06975, 0.03627, 0.008395, 0.03627, 0.06975, 0.01854, 0.132, 0.01854, 0.132, 0.03627, 0.06975, 0.03627, 0.008395, 0.03627, 0.06975, 0.03627, 0.06975, 0.0536, 0.008395, 0.0536, 0.06975, 0.03627, 0.132, 0.03627, 0.132, 0.0536, 0.06975, 0.0536, 0.132, 0.03627, 0.1935, 0.03627, 0.1935, 0.0536, 0.132, 0.0536, 0.008395, 0.5159, 0.06975, 0.5159, 0.06975, 0.9393, 0.008395, 0.9393, 0.06975, 0.5159, 0.132, 0.5159, 0.132, 0.9393, 0.06975, 0.9393, 0.132, 0.5159, 0.1935, 0.5159, 0.1935, 0.9393, 0.132, 0.9393, 0.008395, 0.9393, 0.06975, 0.9393, 0.06975, 0.9583, 0.008395, 0.9583, 0.06975, 0.9393, 0.132, 0.9393, 0.132, 0.9583, 0.06975, 0.9583, 0.132, 0.9393, 0.1935, 0.9393, 0.1935, 0.9583, 0.132, 0.9583, 0.008395, 0.9583, 0.06975, 0.9583, 0.06975, 0.9677, 0.008395, 0.9677, 0.06975, 0.9583, 0.132, 0.9583, 0.132, 0.9677, 0.06975, 0.9677, 0.132, 0.9583, 0.1935, 0.9583, 0.1935, 0.9677, 0.132, 0.9677, 0.1935, 0.5159, 0.132, 0.5159, 0.132, 0.5038, 0.1935, 0.5038, 0.132, 0.489, 0.1935, 0.489, 0.1935, 0.5038, 0.132, 0.5038, 0.06975, 0.5159, 0.008395, 0.5159, 0.008395, 0.5038, 0.06975, 0.5038, 0.008395, 0.0536, 0.06975, 0.0536, 0.06975, 0.4769, 0.008395, 0.4769, 0.06975, 0.489, 0.132, 0.489, 0.132, 0.5038, 0.06975, 0.5038, 0.132, 0.4769, 0.1935, 0.4769, 0.1935, 0.489, 0.132, 0.489, 0.06975, 0.0536, 0.132, 0.0536, 0.132, 0.4769, 0.06975, 0.4769, 0.008395, 0.489, 0.06975, 0.489, 0.06975, 0.5038, 0.008395, 0.5038, 0.132, 0.0536, 0.1935, 0.0536, 0.1935, 0.4769, 0.132, 0.4769, 0.008395, 0.4769, 0.06975, 0.4769, 0.06975, 0.489, 0.008395, 0.489, 0.06975, 0.4769, 0.132, 0.4769, 0.132, 0.489, 0.06975, 0.489, 0.132, 0.5159, 0.06975, 0.5159, 0.06975, 0.5038, 0.132, 0.5038, 0.7681, 0.7173, 0.9928, 0.7149, 0.8825, 0.9106, 0.466, 0.9827, 0.6809, 0.601, 0.904, 0.978, 0.2115, 0.6095, 0.2115, 0.2658, 0.5091, 0.4377, 0.3936, 0.9496, 0.3936, 0.6701, 0.4377, 0.6258, 0.4377, 0.9938, 0.2552, 0.9496, 0.3936, 0.9496, 0.4377, 0.9938, 0.2129, 0.9938, 0.3936, 0.6701, 0.2552, 0.6701, 0.2129, 0.6258, 0.4377, 0.6258, 0.2552, 0.6701, 0.2552, 0.9496, 0.2129, 0.9938, 0.2129, 0.6258, 0.2552, 0.9496, 0.2129, 0.9938, 0.2129, 0.6258, 0.2552, 0.6701, 0.3936, 0.6701, 0.377, 0.6852, 0.272, 0.6852, 0.2552, 0.6701, 0.2552, 0.6701, 0.272, 0.6852, 0.272, 0.9345, 0.2552, 0.9496, 0.2552, 0.9496, 0.272, 0.9345, 0.377, 0.9345, 0.3936, 0.9496, 0.3936, 0.9496, 0.377, 0.9345, 0.377, 0.6852, 0.3936, 0.6701, 0.4377, 0.6258, 0.3936, 0.6701, 0.2552, 0.6701, 0.2129, 0.6258, 0.4377, 0.9938, 0.2129, 0.9938, 0.2552, 0.9496, 0.3936, 0.9496, 0.4377, 0.9938, 0.3936, 0.9496, 0.3936, 0.6701, 0.4377, 0.6258, 0.2109, 0.005288, 0.649, 0.005288, 0.649, 0.08328, 0.2109, 0.08328, 0.2109, 0.08328, 0.649, 0.08328, 0.5423, 0.2979, 0.3176, 0.2979, 0.9902, 0.7017, 0.9523, 0.7017, 0.9524, 0.358, 0.9902, 0.3581, 0.9524, 0.358, 0.9523, 0.7017, 0.8406, 0.643, 0.8407, 0.4167, 0.8406, 0.643, 0.8177, 0.643, 0.8178, 0.4167, 0.8407, 0.4167, 0.8177, 0.643, 0.8076, 0.6489, 0.8076, 0.4108, 0.8178, 0.4167, 0.8076, 0.6489, 0.789, 0.6489, 0.789, 0.4108, 0.8076, 0.4108, 0.9809, 0.1706, 0.9683, 0.1843, 0.7933, 0.02288, 0.8059, 0.009201, 0.9432, 0.2959, 0.929, 0.3112, 0.67, 0.07221, 0.6841, 0.05691, 0.929, 0.3112, 0.7799, 0.369, 0.6244, 0.2255, 0.67, 0.07221, 0.7799, 0.369, 0.6572, 0.425, 0.5784, 0.3523, 0.6244, 0.2255, 0.6572, 0.425, 0.5567, 0.4872, 0.5245, 0.4575, 0.5784, 0.3523, 0.9683, 0.1843, 0.9432, 0.2959, 0.6841, 0.05691, 0.7933, 0.02288, 0.5567, 0.4872, 0.5149, 0.5003, 0.5245, 0.4575, 0.7667, 0.3935, 0.7667, 0.6316, 0.5606, 0.5126, 0.4344, 0.5124, 0.6589, 0.5915, 0.4782, 0.7464, 0.132, 0.01854, 0.1935, 0.01854, 0.1935, 0.03627, 0.132, 0.03627, 0.008395, 0.01854, 0.06975, 0.01854, 0.06975, 0.03627, 0.008395, 0.03627, 0.06975, 0.01854, 0.132, 0.01854, 0.132, 0.03627, 0.06975, 0.03627, 0.008395, 0.03627, 0.06975, 0.03627, 0.06975, 0.0536, 0.008395, 0.0536, 0.06975, 0.03627, 0.132, 0.03627, 0.132, 0.0536, 0.06975, 0.0536, 0.132, 0.03627, 0.1935, 0.03627, 0.1935, 0.0536, 0.132, 0.0536, 0.008395, 0.5159, 0.06975, 0.5159, 0.06975, 0.9393, 0.008395, 0.9393, 0.06975, 0.5159, 0.132, 0.5159, 0.132, 0.9393, 0.06975, 0.9393, 0.132, 0.5159, 0.1935, 0.5159, 0.1935, 0.9393, 0.132, 0.9393, 0.008395, 0.9393, 0.06975, 0.9393, 0.06975, 0.9583, 0.008395, 0.9583, 0.06975, 0.9393, 0.132, 0.9393, 0.132, 0.9583, 0.06975, 0.9583, 0.132, 0.9393, 0.1935, 0.9393, 0.1935, 0.9583, 0.132, 0.9583, 0.008395, 0.9583, 0.06975, 0.9583, 0.06975, 0.9677, 0.008395, 0.9677, 0.06975, 0.9583, 0.132, 0.9583, 0.132, 0.9677, 0.06975, 0.9677, 0.132, 0.9583, 0.1935, 0.9583, 0.1935, 0.9677, 0.132, 0.9677, 0.1935, 0.5159, 0.132, 0.5159, 0.132, 0.5038, 0.1935, 0.5038, 0.132, 0.489, 0.1935, 0.489, 0.1935, 0.5038, 0.132, 0.5038, 0.06975, 0.5159, 0.008395, 0.5159, 0.008395, 0.5038, 0.06975, 0.5038, 0.008395, 0.0536, 0.06975, 0.0536, 0.06975, 0.4769, 0.008395, 0.4769, 0.06975, 0.489, 0.132, 0.489, 0.132, 0.5038, 0.06975, 0.5038, 0.132, 0.4769, 0.1935, 0.4769, 0.1935, 0.489, 0.132, 0.489, 0.06975, 0.0536, 0.132, 0.0536, 0.132, 0.4769, 0.06975, 0.4769, 0.008395, 0.489, 0.06975, 0.489, 0.06975, 0.5038, 0.008395, 0.5038, 0.132, 0.0536, 0.1935, 0.0536, 0.1935, 0.4769, 0.132, 0.4769, 0.008395, 0.4769, 0.06975, 0.4769, 0.06975, 0.489, 0.008395, 0.489, 0.06975, 0.4769, 0.132, 0.4769, 0.132, 0.489, 0.06975, 0.489, 0.132, 0.5159, 0.06975, 0.5159, 0.06975, 0.5038, 0.132, 0.5038, 0.7681, 0.7173, 0.9928, 0.7149, 0.8825, 0.9106, 0.466, 0.9827, 0.6809, 0.601, 0.904, 0.978, 0.2115, 0.6095, 0.2115, 0.2658, 0.5091, 0.4377])
me_circle_001.materials.append(mat_lamp_tex)
me_circle_001.use_remesh_preserve_volume = False
me_circle_001.use_remesh_preserve_attributes = False
me_circle_001.use_mirror_vertex_groups = False
me_circle_001.update()

# ---- objects
ob_sphere = bpy.data.objects.new('Sphere', me_sphere)
ob_circle_001 = bpy.data.objects.new('Circle.001', me_circle_001)

# ---- transforms, parenting, visibility, modifiers, constraints
ob_sphere.location = (0.0, 0.0, 0.0)
ob_sphere.lineart.crease_threshold = 0.0
ob_circle_001.location = (0.0, 0.0, 0.0)
ob_circle_001.lineart.crease_threshold = 0.0
_m = ob_circle_001.modifiers.new('Triangulate', 'TRIANGULATE')
_m.quad_method = 'BEAUTY'

# ---- collection membership
col_collection_1.objects.link(ob_sphere)
col_collection_1.objects.link(ob_circle_001)

# ---- scene / render settings (as saved in the file)
scene.frame_start = 1; scene.frame_end = 250; scene.frame_set(1)
scene.render.engine = 'BLENDER_EEVEE_NEXT'
scene.render.image_settings.color_mode = 'RGB'
scene.render.image_settings.compression = 90
scene.render.resolution_x = 1024
scene.render.resolution_y = 1024
scene.render.dither_intensity = 0.0
scene.render.use_bake_clear = False
scene.render.bake_margin = 64
scene.render.line_thickness_mode = 'RELATIVE'
scene.cycles.use_denoising = False
scene.cycles.samples = 10
scene.cycles.sampling_pattern = 'TABULATED_SOBOL'
scene.cycles.light_sampling_threshold = 0.0
scene.cycles.use_adaptive_sampling = False
scene.cycles.use_light_tree = False
scene.cycles.blur_glossy = 0.0
scene.cycles.volume_bounces = 1
scene.cycles.pixel_filter_type = 'GAUSSIAN'
scene.cycles.sample_clamp_indirect = 0.0
scene.view_settings.view_transform = 'Standard'
bpy.context.view_layer.update()

# ---- added for rendering (the .blend has no active camera and no usable light): camera, sun
cam_auto = bpy.data.cameras.new('AutoCamera')
cam_auto.lens = 50.0
cam_auto.sensor_width = 36.0
cam_auto.clip_end = 1000.0
ob_auto_camera = bpy.data.objects.new('AutoCamera', cam_auto)
scene.collection.objects.link(ob_auto_camera)
ob_auto_camera.location = (2.31483, -1.72511, 1.85186)
ob_auto_camera.rotation_euler = (1.09748, -7.21219e-08, 0.694738)
scene.camera = ob_auto_camera
light_auto_sun = bpy.data.lights.new('AutoSun', 'SUN')
light_auto_sun.energy = 3.0
light_auto_sun.angle = 0.0523599
ob_auto_sun = bpy.data.objects.new('AutoSun', light_auto_sun)
scene.collection.objects.link(ob_auto_sun)
ob_auto_sun.rotation_euler = (0.872665, 0.174533, 0.523599)
bpy.context.view_layer.update()
